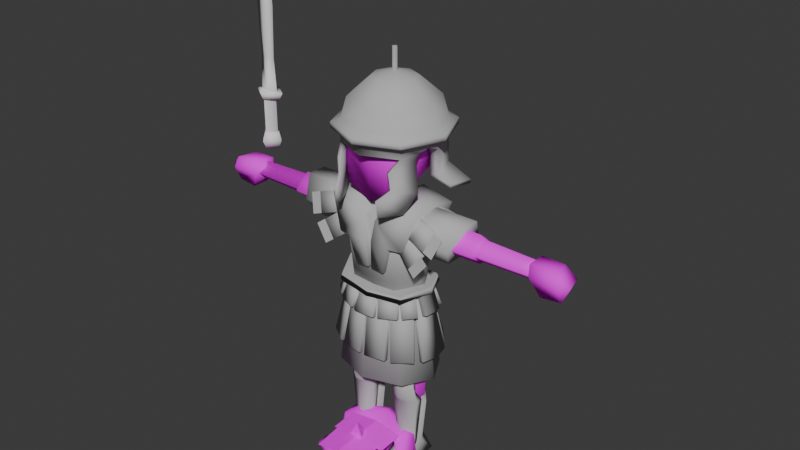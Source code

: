 # Source: aventine_centurion.blend  (saved by Blender 4.1.24; exported with 4.5.12 LTS)
import bpy
from mathutils import Matrix  # noqa: F401  (used for matrix-valued properties, if any)

bpy.ops.wm.read_factory_settings(use_empty=True)
scene = bpy.context.scene
scene.name = 'Scene'

# ---- images (referenced by path relative to the original .blend; pixels are not part of the script)
import os
ASSET_DIR = os.environ.get("B2B_ASSET_DIR", "")  # directory of the original .blend (textures are referenced by path, not embedded)
HERE = os.path.dirname(os.path.abspath(__file__))  # packed textures are extracted next to this script under _unpacked/

def load_image(name, relpath, width, height, colorspace="sRGB"):
    """Load a texture the original file referenced (path relative to the .blend, or extracted next to this script)."""
    p = next((c for c in (os.path.join(HERE, relpath), os.path.join(ASSET_DIR, relpath)) if relpath and os.path.exists(c)), "")
    if p:
        img = bpy.data.images.load(p, check_existing=True)
        img.name = name
    else:  # same state as the original file: an image datablock whose file is absent (Cycles renders it pink)
        img = bpy.data.images.new(name, width, height)
        img.source = "FILE"
        img.filepath = "//" + (relpath or name)
    img.colorspace_settings.name = colorspace
    return img
img_aventine_peasant_png = load_image('aventine_peasant.png', 'aventine_peasant.png', 1024, 1024, 'sRGB')
img_faces_png = load_image('faces.png', 'faces.png', 1024, 1024, 'sRGB')

# ---- materials (node trees are filled in below, after node groups)
mat_peasant_body = bpy.data.materials.new('peasant_body')
mat_peasant_body.use_transparent_shadow = False
mat_peasant_mouth = bpy.data.materials.new('peasant_mouth')
mat_peasant_mouth.surface_render_method = 'BLENDED'
mat_peasant_mouth.blend_method = 'BLEND'
mat_peasant_mouth.use_transparency_overlap = False
mat_peasant_mouth.show_transparent_back = False
mat_peasant_mouth.use_transparent_shadow = False
mat_peasant_hair = bpy.data.materials.new('peasant_hair')
mat_peasant_hair.use_transparent_shadow = False
mat_peasant_eyes = bpy.data.materials.new('peasant_eyes')
mat_peasant_eyes.surface_render_method = 'BLENDED'
mat_peasant_eyes.blend_method = 'BLEND'
mat_peasant_eyes.use_transparency_overlap = False
mat_peasant_eyes.show_transparent_back = False
mat_peasant_eyes.use_transparent_shadow = False
mat_centurion_armor = bpy.data.materials.new('centurion_armor')
mat_centurion_armor.use_transparent_shadow = False

# ---- material node trees
mat_peasant_body.use_nodes = True; mat_peasant_body.node_tree.nodes.clear()
_N = mat_peasant_body.node_tree.nodes; _L = mat_peasant_body.node_tree.links
n0 = _N.new('ShaderNodeBsdfPrincipled'); n0.name = 'Principled BSDF'; n0.location = (10, 300)
n0.inputs[2].default_value = 1.0
n0.inputs[3].default_value = 1.0
n1 = _N.new('ShaderNodeOutputMaterial'); n1.name = 'Material Output'; n1.location = (300, 300)
n2 = _N.new('ShaderNodeTexImage'); n2.name = 'Image Texture'; n2.location = (-280, 280)
n2.image = img_aventine_peasant_png
n2.interpolation = 'Closest'
_L.new(n0.outputs[0], n1.inputs[0])
_L.new(n2.outputs[0], n0.inputs[0])
n1.is_active_output = True
mat_peasant_mouth.use_nodes = True; mat_peasant_mouth.node_tree.nodes.clear()
_N = mat_peasant_mouth.node_tree.nodes; _L = mat_peasant_mouth.node_tree.links
n0 = _N.new('ShaderNodeBsdfPrincipled'); n0.name = 'Principled BSDF'; n0.location = (10, 300)
n0.inputs[2].default_value = 1.0
n0.inputs[3].default_value = 1.0
n1 = _N.new('ShaderNodeOutputMaterial'); n1.name = 'Material Output'; n1.location = (300, 300)
n2 = _N.new('ShaderNodeTexImage'); n2.name = 'Image Texture'; n2.location = (-280, 280)
n2.image = img_faces_png
n2.interpolation = 'Closest'
_L.new(n0.outputs[0], n1.inputs[0])
_L.new(n2.outputs[0], n0.inputs[0])
_L.new(n2.outputs[1], n0.inputs[4])
n1.is_active_output = True
mat_peasant_hair.use_nodes = True; mat_peasant_hair.node_tree.nodes.clear()
_N = mat_peasant_hair.node_tree.nodes; _L = mat_peasant_hair.node_tree.links
n0 = _N.new('ShaderNodeBsdfPrincipled'); n0.name = 'Principled BSDF'; n0.location = (10, 300)
n0.inputs[2].default_value = 1.0
n0.inputs[3].default_value = 1.0
n1 = _N.new('ShaderNodeOutputMaterial'); n1.name = 'Material Output'; n1.location = (300, 300)
n2 = _N.new('ShaderNodeTexImage'); n2.name = 'Image Texture'; n2.location = (-280, 280)
n2.image = img_aventine_peasant_png
n2.interpolation = 'Closest'
_L.new(n0.outputs[0], n1.inputs[0])
_L.new(n2.outputs[0], n0.inputs[0])
n1.is_active_output = True
mat_peasant_eyes.use_nodes = True; mat_peasant_eyes.node_tree.nodes.clear()
_N = mat_peasant_eyes.node_tree.nodes; _L = mat_peasant_eyes.node_tree.links
n0 = _N.new('ShaderNodeBsdfPrincipled'); n0.name = 'Principled BSDF'; n0.location = (10, 300)
n0.inputs[2].default_value = 1.0
n0.inputs[3].default_value = 1.0
n1 = _N.new('ShaderNodeOutputMaterial'); n1.name = 'Material Output'; n1.location = (300, 300)
n2 = _N.new('ShaderNodeTexImage'); n2.name = 'Image Texture'; n2.location = (-280, 280)
n2.image = img_faces_png
n2.interpolation = 'Closest'
_L.new(n0.outputs[0], n1.inputs[0])
_L.new(n2.outputs[0], n0.inputs[0])
_L.new(n2.outputs[1], n0.inputs[4])
n1.is_active_output = True
mat_centurion_armor.use_nodes = True; mat_centurion_armor.node_tree.nodes.clear()
_N = mat_centurion_armor.node_tree.nodes; _L = mat_centurion_armor.node_tree.links
n0 = _N.new('ShaderNodeBsdfPrincipled'); n0.name = 'Principled BSDF'; n0.location = (10, 300)
n0.inputs[2].default_value = 1.0
n0.inputs[3].default_value = 1.0
n1 = _N.new('ShaderNodeOutputMaterial'); n1.name = 'Material Output'; n1.location = (300, 300)
n2 = _N.new('ShaderNodeRGB'); n2.name = 'RGB'; n2.location = (-280, 280)
n2.outputs[0].default_value = (0.5, 0.5, 0.5, 1.0)
_L.new(n0.outputs[0], n1.inputs[0])
_L.new(n2.outputs[0], n0.inputs[0])
n1.is_active_output = True

# ---- world
world_world = bpy.data.worlds.new('World'); scene.world = world_world
world_world.use_nodes = True; world_world.node_tree.nodes.clear()
_N = world_world.node_tree.nodes; _L = world_world.node_tree.links
n0 = _N.new('ShaderNodeOutputWorld'); n0.name = 'World Output'; n0.location = (300, 300)
n1 = _N.new('ShaderNodeBackground'); n1.name = 'Background'; n1.location = (10, 300)
n1.inputs[0].default_value = (0.05088, 0.05088, 0.05088, 1.0)
_L.new(n1.outputs[0], n0.inputs[0])
n0.is_active_output = True
world_world.color = (0.05088, 0.05088, 0.05088)
world_world.use_sun_shadow = False
world_world.sun_shadow_jitter_overblur = 0.0

# ---- meshes
me_cube_001 = bpy.data.meshes.new('Cube.001')
me_cube_001.from_pydata([(2.876e-09, -0.1608, 0.001469), (2.95e-09, -0.1021, 0.04241), (-0.02862, -0.101, -0.004348), (0.02862, -0.101, -0.004348)], [], [(0, 1, 2), (3, 1, 0), (0, 2, 3)])
_uv = me_cube_001.uv_layers.new(name='UVMap')
_uv.uv.foreach_set('vector', [0.2764, 0.8274, 0.2764, 0.7916, 0.3006, 0.8045, 0.3169, 0.7945, 0.3429, 0.8032, 0.3169, 0.8278, 0.3697, 0.7974, 0.384, 0.8274, 0.3554, 0.8274])
me_cube_001.materials.append(mat_peasant_body)
me_cube_001.update()
me_plane = bpy.data.meshes.new('Plane')
me_plane.from_pydata([(-0.07724, -0.09433, -0.08479), (0.07724, -0.09433, -0.08479), (-0.07724, -0.1072, 0.007523), (0.07724, -0.1072, 0.007523), (-1.39e-10, -0.1068, -0.08479), (-1.08e-10, -0.1197, 0.007523)], [], [(4, 1, 3, 5), (0, 4, 5, 2)])
_uv = me_plane.uv_layers.new(name='UVMap')
_uv.uv.foreach_set('vector', [0.3764, 0.7509, 0.4246, 0.7498, 0.4246, 0.8073, 0.3764, 0.8084, 0.3282, 0.7498, 0.3764, 0.7509, 0.3764, 0.8084, 0.3282, 0.8073])
me_plane.materials.append(mat_peasant_mouth)
me_plane.update()
me_cylinder_001 = bpy.data.meshes.new('Cylinder.001')
me_cylinder_001.from_pydata([(0.07874, 0.07245, -0.2097), (0.07892, 0.03848, -0.5946), (0.02179, 0.006689, -0.2097), (0.04861, 0.003483, -0.5946), (0.07874, 0.05807, -0.4285), (0.07874, -0.05907, -0.2097), (0.07892, -0.03151, -0.5946), (0.1357, 0.006689, -0.2097), (0.1092, 0.003483, -0.5946), (0.1148, -0.09114, -0.642), (0.0495, -0.1043, -0.642), (0.1129, 0.0468, -0.642), (0.04606, 0.0468, -0.642), (0.07874, 0.05973, -0.405), (0.03281, 0.006689, -0.4144), (0.07874, -0.04635, -0.4144), (0.1247, 0.006689, -0.4144), (0.07892, 0.04391, -0.4409), (0.04324, 0.003916, -0.4278), (0.07892, -0.03728, -0.4278), (0.1146, 0.003916, -0.4278), (0.07796, 0.007687, -0.185)], [], [(13, 4, 14), (18, 3, 6, 19), (19, 6, 8, 20), (17, 20, 8, 1), (16, 4, 13), (7, 21, 5), (9, 6, 10), (6, 3, 10), (9, 8, 6), (11, 12, 1), (11, 1, 8), (1, 12, 3), (11, 8, 9), (3, 12, 10), (10, 12, 11, 9), (7, 16, 13, 0), (5, 15, 16, 7), (2, 14, 15, 5), (18, 17, 1, 3), (0, 13, 14, 2), (14, 4, 17, 18), (4, 16, 20, 17), (15, 19, 20, 16), (14, 18, 19, 15), (5, 21, 2), (2, 21, 0), (0, 21, 7)])
me_cylinder_001.polygons.foreach_set('use_smooth', [True] * 27)
_uv = me_cylinder_001.uv_layers.new(name='UVMap')
_uv.uv.foreach_set('vector', [0.1099, 0.1684, 0.1201, 0.1715, 0.1116, 0.1987, 0.1624, 0.1739, 0.2458, 0.1741, 0.2463, 0.1972, 0.163, 0.2011, 0.163, 0.2011, 0.2463, 0.1972, 0.248, 0.2203, 0.165, 0.2283, 0.1695, 0.1473, 0.165, 0.1201, 0.248, 0.1279, 0.2463, 0.1509, 0.1309, 0.1402, 0.1201, 0.1715, 0.1099, 0.1684, 0.1657, 0.3337, 0.142, 0.3132, 0.1657, 0.287, 0.08968, 0.3203, 0.07323, 0.3591, 0.05664, 0.3163, 0.07323, 0.3591, 0.05664, 0.3752, 0.05664, 0.3163, 0.08968, 0.3203, 0.09149, 0.3733, 0.07323, 0.3591, 0.2948, 0.3517, 0.2947, 0.3851, 0.2707, 0.3686, 0.2948, 0.3517, 0.2707, 0.3686, 0.263, 0.3468, 0.2707, 0.3686, 0.2947, 0.3851, 0.263, 0.3904, 0.274, 0.1482, 0.2978, 0.1698, 0.274, 0.2171, 0.276, 0.2997, 0.2523, 0.3213, 0.2523, 0.2458, 0.2257, 0.2483, 0.2257, 0.3239, 0.1923, 0.3231, 0.1929, 0.2542, 0.027, 0.1087, 0.1309, 0.1402, 0.1099, 0.1684, 0.01649, 0.1541, 0.01832, 0.2501, 0.1157, 0.2303, 0.1336, 0.2594, 0.03263, 0.2979, 0.01311, 0.2005, 0.1116, 0.1987, 0.1157, 0.2303, 0.01832, 0.2501, 0.1624, 0.1739, 0.1695, 0.1473, 0.2463, 0.1509, 0.2458, 0.1741, 0.01649, 0.1541, 0.1099, 0.1684, 0.1116, 0.1987, 0.01311, 0.2005, 0.1116, 0.1987, 0.1201, 0.1715, 0.1273, 0.1739, 0.1201, 0.2, 0.1201, 0.1715, 0.1309, 0.1402, 0.138, 0.1475, 0.1273, 0.1739, 0.1157, 0.2303, 0.1226, 0.2279, 0.138, 0.2509, 0.1336, 0.2594, 0.1116, 0.1987, 0.1201, 0.2, 0.1226, 0.2279, 0.1157, 0.2303, 0.1657, 0.287, 0.142, 0.3132, 0.1194, 0.2926, 0.1194, 0.2926, 0.142, 0.3132, 0.1194, 0.3391, 0.1194, 0.3391, 0.142, 0.3132, 0.1657, 0.3337])
me_cylinder_001.materials.append(mat_peasant_body)
me_cylinder_001.update()
me_sphere = bpy.data.meshes.new('Sphere')
me_sphere.from_pydata([(5.089e-10, 0.09121, 0.006359), (0.1036, 0.05954, 0.1221), (0.09663, 0.05296, 0.006359), (0.1096, -0.09517, 0.1221), (0.08589, -0.08929, -0.06141), (-2.169e-08, -0.117, 0.1221), (-2.169e-08, -0.1011, -0.08372), (-2.169e-08, 0.02059, -0.06187), (3.799e-10, -0.07914, 0.1554), (-0.1096, -0.09517, 0.1221), (-0.08589, -0.08929, -0.06141), (-0.1036, 0.05954, 0.1221), (-0.09663, 0.05296, 0.006359), (3.9e-08, 0.1086, 0.1275), (3.9e-08, 0.02256, 0.1535)], [], [(4, 7, 2), (0, 13, 1, 2), (1, 14, 8, 3), (10, 7, 6), (2, 1, 3, 4), (8, 14, 11, 9), (7, 12, 0), (4, 3, 5, 6), (3, 8, 5), (0, 2, 7), (6, 5, 9, 10), (5, 8, 9), (6, 7, 4), (10, 9, 11, 12), (13, 11, 14), (12, 7, 10), (12, 11, 13, 0), (1, 13, 14)])
me_sphere.polygons.foreach_set('use_smooth', [True] * 18)
_uv = me_sphere.uv_layers.new(name='UVMap')
_uv.uv.foreach_set('vector', [0.3362, 0.9578, 0.2934, 0.9045, 0.347, 0.8772, 0.05968, 0.8599, 0.1209, 0.8599, 0.1147, 0.9169, 0.05687, 0.9117, 0.246, 0.8196, 0.1906, 0.7998, 0.1889, 0.7518, 0.246, 0.7384, 0.244, 0.9517, 0.2934, 0.9045, 0.2894, 0.9647, 0.05687, 0.9117, 0.1147, 0.9169, 0.1036, 0.9934, 0.01258, 0.977, 0.1889, 0.7518, 0.1906, 0.7998, 0.1368, 0.8236, 0.1309, 0.7426, 0.2934, 0.9045, 0.244, 0.8703, 0.2966, 0.8567, 0.2227, 0.9573, 0.1309, 0.9684, 0.1309, 0.9125, 0.234, 0.9141, 0.246, 0.7384, 0.1889, 0.7518, 0.1879, 0.7263, 0.2966, 0.8567, 0.347, 0.8772, 0.2934, 0.9045, 0.234, 0.9141, 0.1309, 0.9125, 0.1325, 0.8567, 0.224, 0.8705, 0.1879, 0.7263, 0.1889, 0.7518, 0.1309, 0.7426, 0.2894, 0.9647, 0.2934, 0.9045, 0.3362, 0.9578, 0.01258, 0.7427, 0.1036, 0.7263, 0.1147, 0.8028, 0.05688, 0.808, 0.1923, 0.8467, 0.1368, 0.8236, 0.1906, 0.7998, 0.244, 0.8703, 0.2934, 0.9045, 0.244, 0.9517, 0.05688, 0.808, 0.1147, 0.8028, 0.1209, 0.8599, 0.05968, 0.8599, 0.246, 0.8196, 0.1923, 0.8467, 0.1906, 0.7998])
me_sphere.materials.append(mat_peasant_body)
me_sphere.update()
me_sphere_001 = bpy.data.meshes.new('Sphere.001')
me_sphere_001.from_pydata([(8.718e-11, 0.1044, -0.02165), (0.1209, 0.0695, 0.1425), (0.1128, 0.07332, -0.01365), (0.116, -0.102, 0.1228), (-4.205e-11, -0.09326, 0.09621), (-4.41e-11, -0.1264, 0.1581), (3.513e-11, 0.05905, -0.04265), (7.899e-12, -0.07818, 0.1733), (0.1129, -0.1047, 0.07142), (0.08229, -0.1178, 0.1223), (0.09061, -0.009572, 0.05631), (-6.283e-11, -0.1332, 0.1314), (1.788e-10, 0.1257, 0.1327), (1.562e-10, 0.07959, 0.1762), (0.1241, -0.005596, 0.05684), (0.1078, -0.007083, 0.01438), (0.06018, -0.09326, 0.09147), (0.09061, -0.0799, 0.0651), (0.09061, -0.008896, 0.01033), (0.0834, 0.04178, -0.02029), (0.06379, 0.01684, -0.02224), (1.901e-11, 0.0377, -0.03458)], [], [(0, 12, 1, 2), (1, 13, 7, 3), (16, 9, 11, 4), (3, 7, 5), (19, 2, 15), (11, 9, 5), (1, 12, 13), (8, 9, 16, 17), (8, 14, 3), (10, 14, 8, 17), (18, 15, 14, 10), (19, 6, 0, 2), (5, 9, 3), (9, 8, 3), (3, 14, 1), (2, 1, 14, 15), (19, 15, 18, 20), (21, 6, 19, 20)])
me_sphere_001.polygons.foreach_set('use_smooth', [True] * 18)
_uv = me_sphere_001.uv_layers.new(name='UVMap')
_uv.uv.foreach_set('vector', [0.6898, 0.6757, 0.6898, 0.7534, 0.6231, 0.7551, 0.6313, 0.6775, 0.5902, 0.7738, 0.5277, 0.7794, 0.5273, 0.7007, 0.5902, 0.6877, 0.4636, 0.8167, 0.4712, 0.8378, 0.4294, 0.8394, 0.4337, 0.8133, 0.5902, 0.6877, 0.5273, 0.7007, 0.5297, 0.6756, 0.4716, 0.7165, 0.4898, 0.7046, 0.4834, 0.7467, 0.745, 0.6809, 0.7315, 0.7207, 0.7322, 0.6757, 0.5902, 0.7738, 0.5344, 0.8103, 0.5277, 0.7794, 0.4922, 0.816, 0.4712, 0.8378, 0.4636, 0.8167, 0.4804, 0.8039, 0.6092, 0.8139, 0.618, 0.8634, 0.5836, 0.8162, 0.4786, 0.7687, 0.4952, 0.766, 0.4922, 0.816, 0.4804, 0.8039, 0.4745, 0.7462, 0.4834, 0.7467, 0.4952, 0.766, 0.4786, 0.7687, 0.4716, 0.7165, 0.4309, 0.6994, 0.4388, 0.6759, 0.4898, 0.7046, 0.7322, 0.6757, 0.7315, 0.7207, 0.7219, 0.7366, 0.7315, 0.7207, 0.745, 0.7479, 0.7219, 0.7366, 0.5836, 0.8162, 0.618, 0.8634, 0.5764, 0.902, 0.6544, 0.902, 0.5764, 0.902, 0.618, 0.8634, 0.6407, 0.8618, 0.4716, 0.7165, 0.4834, 0.7467, 0.4745, 0.7462, 0.4594, 0.7268, 0.4294, 0.7107, 0.4309, 0.6994, 0.4716, 0.7165, 0.4594, 0.7268])
me_sphere_001.materials.append(mat_peasant_hair)
me_sphere_001.update()
me_plane_001 = bpy.data.meshes.new('Plane.001')
me_plane_001.from_pydata([(-0.09171, -0.1012, 0.001372), (0.09171, -0.1012, 0.001372), (-0.09171, -0.1072, 0.08588), (0.09171, -0.1072, 0.08588), (-1.052e-10, -0.1136, 0.001372), (-7.149e-11, -0.1197, 0.08588)], [], [(4, 1, 3, 5), (0, 4, 5, 2)])
_uv = me_plane_001.uv_layers.new(name='UVMap')
_uv.uv.foreach_set('vector', [0.4999, 0.9452, 0.5541, 0.9447, 0.5541, 0.9943, 0.4999, 0.9948, 0.4458, 0.9447, 0.4999, 0.9452, 0.4999, 0.9948, 0.4458, 0.9943])
me_plane_001.materials.append(mat_peasant_eyes)
me_plane_001.update()
me_cube_005 = bpy.data.meshes.new('Cube.005')
me_cube_005.from_pydata([(0.08914, -0.05208, -0.005733), (0.09651, -0.04389, 0.06527), (0.08723, 0.002914, 0.01721), (0.09423, -0.0002645, 0.06293), (0.1051, -0.05152, -0.01086), (0.1258, -0.04374, 0.06393), (0.115, 0.003167, 0.01489), (0.1278, -0.0001174, 0.06159), (0.08531, -0.02909, -0.009276), (0.1035, -0.02853, -0.01441)], [], [(2, 6, 9, 8), (2, 3, 7, 6), (6, 7, 5, 4), (4, 5, 1, 0), (4, 0, 8, 9), (7, 3, 1, 5), (6, 4, 9)])
_uv = me_cube_005.uv_layers.new(name='UVMap')
_uv.uv.foreach_set('vector', [0.157, 0.9179, 0.1432, 0.9194, 0.1454, 0.8972, 0.1548, 0.8972, 0.157, 0.9179, 0.158, 0.9411, 0.1414, 0.9436, 0.1432, 0.9194, 0.1883, 0.9158, 0.1817, 0.9392, 0.1602, 0.9355, 0.1602, 0.8984, 0.1387, 0.913, 0.1393, 0.9501, 0.125, 0.9469, 0.1303, 0.9132, 0.1387, 0.913, 0.1303, 0.9132, 0.1298, 0.8974, 0.1393, 0.8972, 0.177, 0.9632, 0.1602, 0.9632, 0.1612, 0.9413, 0.1758, 0.9414, 0.1883, 0.9158, 0.1602, 0.8984, 0.1759, 0.8972])
me_cube_005.materials.append(mat_peasant_body)
me_cube_005.update()
me_cube_002 = bpy.data.meshes.new('Cube.002')
me_cube_002.from_pydata([(0.07959, -0.07273, -0.2018), (0.07959, -0.06674, 0.1548), (0.07959, 0.09042, -0.1882), (0.07959, 0.08675, 0.1762), (0.0, 0.08675, 0.1762), (0.0, 0.06975, -0.05446), (0.1422, 0.009282, -0.2163), (0.1688, 0.0, 0.1649), (0.0, -0.008208, 0.1972), (0.0, 0.03934, -0.2702), (0.0, -0.03934, -0.2702), (0.0, 0.09042, -0.1882), (0.0, -0.06674, 0.1548), (0.06047, 0.06975, -0.05446), (0.06047, -0.05901, -0.05446), (0.1073, 0.0, -0.05446), (0.1242, 0.0, 0.07158), (0.0, -0.05901, -0.05446), (0.0, -0.07273, -0.2018), (0.1601, 0.0, 0.08542)], [], [(15, 16, 1, 14), (7, 8, 1), (2, 6, 9), (4, 8, 3), (3, 8, 7), (4, 3, 13, 5), (10, 0, 18), (9, 6, 10), (13, 3, 16, 15), (16, 3, 19), (13, 2, 11, 5), (11, 2, 9), (2, 13, 15, 6), (10, 6, 0), (6, 15, 14, 0), (17, 18, 0, 14), (12, 17, 14, 1), (1, 8, 12), (1, 16, 19), (19, 3, 7), (19, 7, 1)])
me_cube_002.polygons.foreach_set('use_smooth', [True] * 21)
_uv = me_cube_002.uv_layers.new(name='UVMap')
_uv.uv.foreach_set('vector', [0.5354, 0.4526, 0.544, 0.518, 0.5061, 0.5628, 0.4953, 0.454, 0.6082, 0.4267, 0.6145, 0.341, 0.6454, 0.385, 0.3812, 0.5257, 0.4268, 0.5469, 0.3545, 0.5782, 0.566, 0.341, 0.6145, 0.341, 0.566, 0.3807, 0.566, 0.3807, 0.6145, 0.341, 0.6082, 0.4267, 0.3447, 0.3423, 0.3843, 0.341, 0.3786, 0.4615, 0.3475, 0.4611, 0.4685, 0.341, 0.4977, 0.3843, 0.4609, 0.3811, 0.6045, 0.4531, 0.6045, 0.5305, 0.566, 0.4607, 0.3786, 0.4615, 0.3843, 0.341, 0.4301, 0.3964, 0.4236, 0.4615, 0.6119, 0.5574, 0.6119, 0.6288, 0.5927, 0.5568, 0.3786, 0.4615, 0.3812, 0.5257, 0.3447, 0.5285, 0.3475, 0.4611, 0.3447, 0.5285, 0.3812, 0.5257, 0.3545, 0.5782, 0.3812, 0.5257, 0.3786, 0.4615, 0.4236, 0.4615, 0.4268, 0.5469, 0.4685, 0.341, 0.544, 0.3674, 0.4977, 0.3843, 0.544, 0.3674, 0.5354, 0.4526, 0.4953, 0.454, 0.4977, 0.3843, 0.4643, 0.4551, 0.4609, 0.3811, 0.4977, 0.3843, 0.4953, 0.454, 0.4658, 0.5631, 0.4643, 0.4551, 0.4953, 0.454, 0.5061, 0.5628, 0.6454, 0.385, 0.6145, 0.341, 0.6504, 0.3455, 0.4565, 0.5895, 0.5047, 0.6213, 0.4958, 0.6383, 0.5927, 0.5568, 0.6119, 0.6288, 0.566, 0.5865, 0.4958, 0.6383, 0.4565, 0.6454, 0.4565, 0.5895])
me_cube_002.materials.append(mat_peasant_body)
me_cube_002.update()
me_sphere_002 = bpy.data.meshes.new('Sphere.002')
me_sphere_002.from_pydata([(0.08336, -0.03538, -0.0308), (0.07297, -0.08785, -0.01103), (0.08892, -0.0887, -0.06989), (0.07928, -0.07367, -0.03462), (-1.479e-10, -0.1053, -0.1069), (0.0966, -0.06612, 0.0125), (-9.426e-11, -0.09945, -0.003521), (0.04884, -0.03905, -0.07015), (-1.057e-10, -0.1117, -0.003521), (-1.127e-10, -0.07151, -0.09904), (0.09252, -0.08959, -0.04207), (0.09821, -0.03538, -0.03652), (0.07297, -0.1001, -0.01103), (0.105, -0.06612, 0.0125), (0.04274, -0.03905, -0.05953), (-6.739e-11, -0.03346, -0.07779), (-5.942e-11, -0.03346, -0.06068), (0.108, -0.04752, 0.0146), (0.09961, -0.04752, 0.0146), (0.111, -0.07353, 0.07723), (0.1026, -0.07353, 0.07723), (0.114, -0.03526, 0.0763), (0.1056, -0.03526, 0.0763)], [], [(2, 7, 11), (2, 11, 13, 10), (4, 12, 8), (10, 12, 4, 2), (4, 9, 7, 2), (0, 11, 7, 14), (12, 10, 3, 1), (5, 3, 10, 13), (0, 5, 18), (12, 1, 6, 8), (14, 7, 15, 16), (9, 15, 7), (18, 17, 11, 0), (18, 5, 20, 22), (20, 19, 21, 22), (13, 11, 17), (5, 13, 19, 20), (17, 18, 22, 21), (13, 17, 21, 19)])
me_sphere_002.polygons.foreach_set('use_smooth', [True] * 19)
_uv = me_sphere_002.uv_layers.new(name='UVMap')
_uv.uv.foreach_set('vector', [0.4385, 0.9202, 0.4641, 0.9012, 0.4685, 0.9308, 0.6878, 0.8684, 0.7144, 0.8858, 0.6989, 0.9104, 0.6872, 0.8824, 0.7048, 0.7868, 0.6679, 0.8344, 0.7048, 0.8385, 0.6574, 0.8185, 0.6679, 0.8344, 0.7048, 0.7868, 0.6593, 0.8046, 0.4297, 0.8722, 0.447, 0.8735, 0.4641, 0.9012, 0.4385, 0.9202, 0.5107, 0.8864, 0.503, 0.8884, 0.5135, 0.8604, 0.519, 0.863, 0.5889, 0.9534, 0.589, 0.9343, 0.5992, 0.9383, 0.5948, 0.9517, 0.6377, 0.9651, 0.632, 0.9404, 0.6418, 0.9353, 0.6418, 0.9656, 0.5107, 0.8864, 0.5266, 0.9087, 0.5173, 0.9104, 0.5889, 0.9534, 0.5948, 0.9517, 0.5992, 0.9885, 0.5933, 0.9902, 0.519, 0.863, 0.5135, 0.8604, 0.5313, 0.8431, 0.5362, 0.85, 0.447, 0.8735, 0.4685, 0.8768, 0.4641, 0.9012, 0.5173, 0.9104, 0.5139, 0.9127, 0.503, 0.8884, 0.5107, 0.8864, 0.5173, 0.9104, 0.5266, 0.9087, 0.5321, 0.9409, 0.5129, 0.9416, 0.5321, 0.9409, 0.5319, 0.9451, 0.5128, 0.9458, 0.5129, 0.9416, 0.6989, 0.9104, 0.7144, 0.8858, 0.7083, 0.9118, 0.5266, 0.9087, 0.5308, 0.9084, 0.5362, 0.9406, 0.5321, 0.9409, 0.5131, 0.9102, 0.5173, 0.9104, 0.5129, 0.9416, 0.5088, 0.9415, 0.6989, 0.9104, 0.7083, 0.9118, 0.7139, 0.9428, 0.6947, 0.9428])
_ca = me_sphere_002.color_attributes.new('Attribute', 'BYTE_COLOR', 'CORNER')
_ca.data.foreach_set('color', [1.0, 1.0, 1.0, 1.0, 1.0, 1.0, 1.0, 1.0, 1.0, 1.0, 1.0, 1.0, 1.0, 1.0, 1.0, 1.0, 1.0, 1.0, 1.0, 1.0, 1.0, 1.0, 1.0, 1.0, 1.0, 1.0, 1.0, 1.0, 1.0, 1.0, 1.0, 1.0, 1.0, 1.0, 1.0, 1.0, 1.0, 1.0, 1.0, 1.0, 1.0, 1.0, 1.0, 1.0, 1.0, 1.0, 1.0, 1.0, 1.0, 1.0, 1.0, 1.0, 1.0, 1.0, 1.0, 1.0, 1.0, 1.0, 1.0, 1.0, 1.0, 1.0, 1.0, 1.0, 1.0, 1.0, 1.0, 1.0, 1.0, 1.0, 1.0, 1.0, 1.0, 1.0, 1.0, 1.0, 1.0, 1.0, 1.0, 1.0, 1.0, 1.0, 1.0, 1.0, 1.0, 1.0, 1.0, 1.0, 1.0, 1.0, 1.0, 1.0, 1.0, 1.0, 1.0, 1.0, 1.0, 1.0, 1.0, 1.0, 1.0, 1.0, 1.0, 1.0, 1.0, 1.0, 1.0, 1.0, 1.0, 1.0, 1.0, 1.0, 1.0, 1.0, 1.0, 1.0, 1.0, 1.0, 1.0, 1.0, 1.0, 1.0, 1.0, 1.0, 1.0, 1.0, 1.0, 1.0, 1.0, 1.0, 1.0, 1.0, 1.0, 1.0, 1.0, 1.0, 1.0, 1.0, 1.0, 1.0, 1.0, 1.0, 1.0, 1.0, 1.0, 1.0, 1.0, 1.0, 1.0, 1.0, 1.0, 1.0, 1.0, 1.0, 1.0, 1.0, 1.0, 1.0, 1.0, 1.0, 1.0, 1.0, 1.0, 1.0, 1.0, 1.0, 1.0, 1.0, 1.0, 1.0, 1.0, 1.0, 1.0, 1.0, 1.0, 1.0, 1.0, 1.0, 1.0, 1.0, 1.0, 1.0, 1.0, 1.0, 1.0, 1.0, 1.0, 1.0, 1.0, 1.0, 1.0, 1.0, 1.0, 1.0, 1.0, 1.0, 1.0, 1.0, 1.0, 1.0, 1.0, 1.0, 1.0, 1.0, 1.0, 1.0, 1.0, 1.0, 1.0, 1.0, 1.0, 1.0, 1.0, 1.0, 1.0, 1.0, 1.0, 1.0, 1.0, 1.0, 1.0, 1.0, 1.0, 1.0, 1.0, 1.0, 1.0, 1.0, 1.0, 1.0, 1.0, 1.0, 1.0, 1.0, 1.0, 1.0, 1.0, 1.0, 1.0, 1.0, 1.0, 1.0, 1.0, 1.0, 1.0, 1.0, 1.0, 1.0, 1.0, 1.0, 1.0, 1.0, 1.0, 1.0, 1.0, 1.0, 1.0, 1.0, 1.0, 1.0, 1.0, 1.0, 1.0, 1.0, 1.0, 1.0, 1.0, 1.0, 1.0, 1.0, 1.0, 1.0, 1.0, 1.0, 1.0, 1.0, 1.0, 1.0, 1.0, 1.0, 1.0, 1.0, 1.0, 1.0])
me_sphere_002.materials.append(mat_peasant_body)
me_sphere_002.update()
me_cube_007 = bpy.data.meshes.new('Cube.007')
me_cube_007.from_pydata([(0.1202, 0.05663, 0.1292), (0.4986, 0.03394, 0.1292), (0.1202, -7.292e-09, 0.08018), (0.4986, -1.807e-05, 0.09981), (0.3094, -0.0496, 0.1292), (0.3094, -2.917e-08, 0.08627), (0.1202, -0.05663, 0.1292), (0.4986, -0.03398, 0.1292), (0.1202, -7.292e-09, 0.1783), (0.4986, -1.808e-05, 0.1586), (0.3094, -2.917e-08, 0.1722), (0.299, 0.0496, 0.1292), (0.3194, 0.04884, 0.1292), (0.4548, 3.62e-06, 0.1283), (0.5143, -0.02632, 0.07428), (0.4815, -0.02525, 0.1613), (0.4815, 0.02526, 0.1613), (0.5143, 0.02633, 0.07428), (0.5744, -0.02342, 0.07961), (0.5668, -0.03454, 0.1597), (0.5499, 0.02554, 0.1597), (0.5622, 0.02002, 0.07961), (0.5822, 0.0332, 0.1273), (0.5984, -0.02408, 0.1273), (0.4553, -0.0005549, 0.1283), (0.4551, 0.0002859, 0.1283), (0.455, -0.0002399, 0.1283), (0.5717, -0.04774, 0.1273), (0.5471, 0.03938, 0.1273), (0.4554, 0.0006161, 0.1283), (0.4872, -0.04199, 0.1283), (0.488, 0.04241, 0.1283), (0.3294, 0.03867, 0.1292), (0.32, -1.808e-05, 0.1632), (0.32, -0.03927, 0.1292), (0.32, -1.808e-05, 0.09523), (0.5103, -1.808e-05, 0.1292), (0.09856, -0.0001189, 0.1292)], [], [(11, 12, 5), (6, 4, 10, 8), (35, 3, 7, 34), (34, 7, 9, 33), (9, 36, 1), (8, 10, 11, 0), (10, 12, 11), (9, 7, 36), (2, 5, 4, 6), (0, 11, 5, 2), (32, 33, 9, 1), (35, 32, 1, 3), (13, 26, 30, 15, 24), (14, 26, 25, 17), (13, 29, 31, 17, 25), (13, 24, 29), (18, 27, 30, 14), (22, 28, 20), (15, 19, 20, 16), (29, 24, 15, 16), (17, 21, 18, 14), (19, 27, 23), (20, 19, 23, 22), (23, 18, 21, 22), (21, 28, 22), (16, 20, 28, 31), (30, 26, 14), (30, 27, 19, 15), (23, 27, 18), (25, 26, 13), (31, 29, 16), (31, 28, 21, 17), (5, 12, 32, 35), (12, 10, 33, 32), (4, 34, 33, 10), (5, 35, 34, 4), (3, 36, 7), (1, 36, 3), (8, 37, 6), (0, 37, 8), (2, 37, 0), (6, 37, 2)])
me_cube_007.polygons.foreach_set('use_smooth', [True] * 42)
_uv = me_cube_007.uv_layers.new(name='UVMap')
_uv.uv.foreach_set('vector', [0.05883, 0.4972, 0.04956, 0.4972, 0.04996, 0.4703, 0.1339, 0.5769, 0.03491, 0.5556, 0.04996, 0.5242, 0.1412, 0.5375, 0.1704, 0.4951, 0.2595, 0.4917, 0.2607, 0.5141, 0.1718, 0.521, 0.1718, 0.4176, 0.2607, 0.4245, 0.2595, 0.4469, 0.1704, 0.4435, 0.2874, 0.4414, 0.2992, 0.431, 0.311, 0.4443, 0.1412, 0.5375, 0.04996, 0.5242, 0.05883, 0.4972, 0.1437, 0.4972, 0.04996, 0.5242, 0.04956, 0.4972, 0.05883, 0.4972, 0.2874, 0.4414, 0.2874, 0.4176, 0.2992, 0.431, 0.1412, 0.457, 0.04996, 0.4703, 0.03491, 0.4388, 0.1339, 0.4176, 0.1437, 0.4972, 0.05883, 0.4972, 0.04996, 0.4703, 0.1412, 0.457, 0.1745, 0.4693, 0.1704, 0.4435, 0.2595, 0.4469, 0.259, 0.4693, 0.1704, 0.4951, 0.1745, 0.4693, 0.259, 0.4693, 0.2595, 0.4917, 0.1949, 0.5828, 0.195, 0.5828, 0.2185, 0.5851, 0.2044, 0.6014, 0.1951, 0.5829, 0.208, 0.5476, 0.195, 0.5828, 0.1948, 0.5828, 0.1744, 0.5476, 0.1949, 0.5828, 0.1946, 0.5828, 0.1704, 0.5808, 0.1744, 0.5476, 0.1948, 0.5828, 0.1949, 0.5828, 0.1951, 0.5829, 0.1946, 0.5828, 0.2203, 0.666, 0.1945, 0.6618, 0.1893, 0.6285, 0.2203, 0.6391, 0.05606, 0.6035, 0.05426, 0.6209, 0.03713, 0.6179, 0.1349, 0.6035, 0.1379, 0.6403, 0.1067, 0.6403, 0.1097, 0.6035, 0.1946, 0.5828, 0.1951, 0.5829, 0.2044, 0.6014, 0.1791, 0.5981, 0.2749, 0.6281, 0.273, 0.6537, 0.2505, 0.6537, 0.2486, 0.6281, 0.1774, 0.6648, 0.1945, 0.6618, 0.1963, 0.6792, 0.1067, 0.6403, 0.1379, 0.6403, 0.1371, 0.6635, 0.1074, 0.6635, 0.2469, 0.6801, 0.2505, 0.6537, 0.273, 0.6537, 0.2766, 0.6801, 0.08005, 0.6167, 0.05426, 0.6209, 0.05606, 0.6035, 0.03001, 0.6545, 0.03713, 0.6179, 0.05426, 0.6209, 0.04909, 0.6538, 0.2185, 0.5851, 0.195, 0.5828, 0.208, 0.5476, 0.1893, 0.6285, 0.1945, 0.6618, 0.1774, 0.6648, 0.1704, 0.6281, 0.1963, 0.6792, 0.1945, 0.6618, 0.2203, 0.666, 0.1948, 0.5828, 0.195, 0.5828, 0.1949, 0.5828, 0.1704, 0.5808, 0.1946, 0.5828, 0.1791, 0.5981, 0.04909, 0.6538, 0.05426, 0.6209, 0.08005, 0.6167, 0.08005, 0.6436, 0.04996, 0.4703, 0.04956, 0.4972, 0.04403, 0.4972, 0.04359, 0.4722, 0.04956, 0.4972, 0.04996, 0.5242, 0.04359, 0.5222, 0.04403, 0.4972, 0.03491, 0.5556, 0.03001, 0.5479, 0.04359, 0.5222, 0.04996, 0.5242, 0.04996, 0.4703, 0.04359, 0.4722, 0.03001, 0.4466, 0.03491, 0.4388, 0.311, 0.4205, 0.2992, 0.431, 0.2874, 0.4176, 0.311, 0.4443, 0.2992, 0.431, 0.311, 0.4205, 0.2452, 0.5524, 0.2651, 0.5701, 0.2452, 0.5925, 0.2851, 0.5476, 0.2651, 0.5701, 0.2452, 0.5524, 0.2851, 0.5878, 0.2651, 0.5701, 0.2851, 0.5476, 0.2452, 0.5925, 0.2651, 0.5701, 0.2851, 0.5878])
me_cube_007.materials.append(mat_peasant_body)
me_cube_007.update()
me_cylinder = bpy.data.meshes.new('Cylinder')
me_cylinder.from_pydata([(0.0, 0.8926, 0.7422), (0.0, -0.4498, 1.125), (0.3179, -0.3182, 1.125), (0.6314, 0.6311, 0.7422), (0.893, -0.000311, 0.7422), (0.4495, -0.000311, 1.125), (0.3179, 0.3176, 1.125), (0.6314, -0.6317, 0.7422), (0.0, 1.017, 0.1067), (0.0, -0.8933, 0.7422), (0.0, 0.4492, 1.125), (0.0, 1.017, -0.6137), (0.7192, 0.7189, -0.6137), (0.7192, -0.7195, -0.1226), (0.0, -1.017, -0.1226), (0.7192, 0.7189, 0.1067), (1.017, -0.000311, 0.1067), (0.7192, -0.7195, 0.1067), (0.0, -1.017, 0.1067), (0.0, 1.017, 0.3029), (1.017, -0.000311, 0.3029), (0.7192, 0.7189, 0.3029), (0.7192, -0.7195, 0.3029), (0.0, -1.017, 0.3029), (1.198, -0.000311, 0.262), (1.198, -0.000311, 0.1476), (0.847, 0.8467, 0.262), (0.847, 0.8467, 0.1476), (0.847, -0.8473, 0.262), (0.847, -0.8473, 0.1476), (0.0, -1.198, 0.262), (0.0, -1.198, 0.1476), (0.0, 1.198, 0.1476), (0.0, 1.198, 0.262), (0.0, -0.06439, 1.186), (0.0, -0.06439, 1.669), (0.06408, -0.000311, 1.186), (0.06408, -0.000311, 1.669), (0.0, 0.06376, 1.186), (0.0, 0.06376, 1.669), (0.0, 0.0009077, 1.24), (0.8489, -0.4051, -0.1945), (0.9498, -0.1627, 0.0009828), (0.8679, -0.3605, -0.07824), (1.011, -0.000311, -0.06406), (0.9593, 0.117, -0.2695), (0.9471, 0.117, -0.6137), (0.7641, -0.3757, -0.1989), (0.0, 1.495, -1.187), (1.039, 1.009, -1.006), (1.136, 0.2491, -0.8138), (0.0, 1.495, -1.267), (1.039, 1.009, -1.087), (1.136, 0.2491, -0.8945), (0.7381, 0.117, -0.696), (0.7477, -0.1627, 0.0009828), (0.7384, -0.3605, -0.07824), (0.8089, -0.000311, -0.06406), (0.7572, 0.117, -0.2695), (0.0, -0.6734, -0.1226), (0.6478, -0.6457, -0.1486), (0.6409, -0.8839, -0.6992), (0.8862, -0.4007, -0.8435), (0.6198, -0.9133, -0.3599), (0.4983, -1.15, -0.857), (0.756, -0.6577, -1.228), (0.5206, -1.114, -1.192), (0.5801, -0.8464, -0.7028), (0.81, -0.3757, -0.8439), (0.5473, -0.8746, -0.3654), (0.4542, -1.084, -0.8682), (0.6822, -0.6262, -1.229), (0.4764, -1.048, -1.203), (0.5821, 0.6453, -0.7443), (0.0, 0.854, -0.7822), (0.5821, 0.6453, -0.0886), (0.0, 0.854, -0.1265)], [], [(19, 0, 3, 21), (21, 3, 4, 20), (44, 16, 42), (22, 7, 9, 23), (13, 17, 18, 14), (45, 15, 44), (11, 8, 15, 12), (19, 21, 26, 33), (21, 20, 24, 26), (15, 8, 32, 27), (29, 28, 30, 31), (20, 4, 7, 22), (27, 26, 24, 25), (32, 33, 26, 27), (18, 17, 29, 31), (22, 23, 30, 28), (16, 15, 27, 25), (3, 0, 10, 6), (9, 7, 2, 1), (4, 3, 6, 5), (1, 2, 40), (38, 39, 37, 36), (36, 37, 35, 34), (6, 10, 40), (28, 29, 25, 24), (24, 20, 22, 28), (2, 7, 4, 5), (29, 17, 16, 25), (12, 46, 50, 49), (44, 15, 16), (45, 44, 57, 58), (15, 45, 46, 12), (42, 16, 17, 43), (43, 17, 13, 41), (11, 12, 49, 48), (49, 50, 53, 52), (48, 49, 52, 51), (54, 53, 50, 46), (43, 41, 47, 56), (42, 43, 56, 55), (44, 42, 55, 57), (46, 45, 58, 54), (60, 13, 14, 59), (13, 60, 47, 41), (61, 62, 63), (63, 62, 41), (62, 61, 64, 65), (65, 64, 66), (63, 41, 13), (67, 69, 68), (69, 47, 68), (68, 71, 70, 67), (71, 72, 70), (69, 60, 47), (61, 67, 70, 64), (62, 68, 47, 41), (64, 70, 72, 66), (13, 60, 69, 63), (66, 72, 71, 65), (65, 71, 68, 62), (63, 69, 67, 61), (74, 51, 52, 73), (52, 53, 54, 73), (74, 73, 75, 76), (58, 75, 73, 54), (57, 75, 58), (5, 40, 2), (6, 40, 5)])
me_cylinder.polygons.foreach_set('use_smooth', [True] * 68)
_uv = me_cylinder.uv_layers.new(name='UVMap')
_uv.uv.foreach_set('vector', [0.9233, 0.0003779, 0.9138, 0.09139, 0.7768, 0.09139, 0.7673, 0.0003779, 0.7298, 0.6463, 0.7393, 0.5553, 0.8763, 0.5553, 0.8858, 0.6463, 0.7404, 0.312, 0.7061, 0.3124, 0.7273, 0.2772, 0.3253, 0.493, 0.3158, 0.584, 0.1788, 0.584, 0.1693, 0.493, 0.7521, 0.1564, 0.7061, 0.1564, 0.7061, 0.0003779, 0.7521, 0.0003779, 0.09309, 0.7789, 0.1685, 0.6491, 0.1343, 0.8046, 0.0241, 0.493, 0.1685, 0.493, 0.1685, 0.6491, 0.0241, 0.6491, 0.02406, 0.4552, 0.1663, 0.3911, 0.1931, 0.4168, 0.02558, 0.4923, 0.1663, 0.3911, 0.2246, 0.2463, 0.2617, 0.2463, 0.1931, 0.4168, 0.4047, 0.1016, 0.2624, 0.03749, 0.264, 0.0003779, 0.4315, 0.07586, 0.000378, 0.5516, 0.02331, 0.5516, 0.02331, 0.7354, 0.000378, 0.7354, 0.4821, 0.493, 0.4725, 0.584, 0.3356, 0.584, 0.326, 0.493, 0.0003779, 0.1841, 0.02331, 0.1841, 0.02331, 0.3679, 0.0003779, 0.3679, 0.0003779, 0.000378, 0.02331, 0.000378, 0.02331, 0.1841, 0.0003779, 0.1841, 0.2624, 0.4552, 0.4047, 0.3911, 0.4315, 0.4168, 0.264, 0.4923, 0.1663, 0.1016, 0.02406, 0.03749, 0.02558, 0.0003779, 0.1931, 0.07586, 0.4629, 0.2463, 0.4047, 0.1016, 0.4315, 0.07586, 0.5001, 0.2463, 0.7768, 0.09139, 0.9138, 0.09139, 0.8797, 0.2038, 0.8108, 0.2038, 0.1788, 0.584, 0.3158, 0.584, 0.2817, 0.6965, 0.2128, 0.6965, 0.8763, 0.5553, 0.7393, 0.5553, 0.7733, 0.4429, 0.8423, 0.4429, 0.2128, 0.6965, 0.2817, 0.6965, 0.2474, 0.783, 0.3111, 0.7838, 0.3111, 0.8806, 0.293, 0.8806, 0.293, 0.7838, 0.293, 0.7838, 0.293, 0.8806, 0.2748, 0.8806, 0.2748, 0.7838, 0.8108, 0.2038, 0.8797, 0.2038, 0.8454, 0.2899, 0.02331, 0.5516, 0.000378, 0.5516, 0.0003779, 0.3679, 0.02331, 0.3679, 0.2617, 0.2463, 0.2246, 0.2463, 0.1663, 0.1016, 0.1931, 0.07586, 0.3696, 0.6965, 0.3356, 0.584, 0.4725, 0.584, 0.4385, 0.6965, 0.4315, 0.4168, 0.4047, 0.3911, 0.4629, 0.2463, 0.5001, 0.2463, 0.5886, 0.1311, 0.5471, 0.008972, 0.6077, 0.0003779, 0.7054, 0.125, 0.1343, 0.8046, 0.1685, 0.6491, 0.1685, 0.8051, 0.5411, 0.8353, 0.5462, 0.8835, 0.5059, 0.8791, 0.5008, 0.8308, 0.1685, 0.6491, 0.09309, 0.7789, 0.02406, 0.7781, 0.0241, 0.6491, 0.7273, 0.2772, 0.7061, 0.3124, 0.7061, 0.1564, 0.7432, 0.2343, 0.7432, 0.2343, 0.7061, 0.1564, 0.7521, 0.1564, 0.7665, 0.2246, 0.5471, 0.2815, 0.5886, 0.1311, 0.7054, 0.125, 0.6769, 0.3559, 0.5201, 0.2358, 0.5164, 0.3941, 0.5008, 0.3898, 0.5045, 0.2315, 0.5464, 0.004685, 0.5201, 0.2358, 0.5045, 0.2315, 0.5308, 0.0003779, 0.5168, 0.4814, 0.5008, 0.3898, 0.5164, 0.3941, 0.5464, 0.4475, 0.2694, 0.8665, 0.2741, 0.8914, 0.2566, 0.8959, 0.2446, 0.8741, 0.2726, 0.8209, 0.2694, 0.8665, 0.2446, 0.8741, 0.2339, 0.8328, 0.2741, 0.7838, 0.2726, 0.8209, 0.2339, 0.8328, 0.2353, 0.7956, 0.5462, 0.7664, 0.5411, 0.8353, 0.5008, 0.8308, 0.5064, 0.7454, 0.1891, 0.9322, 0.1693, 0.9398, 0.1693, 0.7838, 0.2331, 0.8099, 0.7149, 0.7791, 0.6957, 0.7699, 0.6969, 0.7102, 0.7149, 0.7094, 0.5855, 0.821, 0.695, 0.8467, 0.5471, 0.8776, 0.5471, 0.8776, 0.695, 0.8467, 0.6299, 0.9596, 0.695, 0.8467, 0.5855, 0.821, 0.5471, 0.7646, 0.6804, 0.7516, 0.6804, 0.7516, 0.5471, 0.7646, 0.5863, 0.7094, 0.5471, 0.8776, 0.6299, 0.9596, 0.563, 0.9401, 0.4324, 0.8863, 0.444, 0.9534, 0.326, 0.8637, 0.444, 0.9534, 0.337, 0.9928, 0.326, 0.8637, 0.326, 0.8637, 0.3782, 0.7837, 0.4844, 0.8502, 0.4324, 0.8863, 0.3782, 0.7837, 0.4723, 0.7837, 0.4844, 0.8502, 0.444, 0.9534, 0.3964, 0.9996, 0.337, 0.9928, 0.5321, 0.6121, 0.5179, 0.6105, 0.5268, 0.5479, 0.5425, 0.5447, 0.8617, 0.743, 0.8778, 0.7429, 0.8865, 0.8722, 0.8685, 0.8731, 0.5425, 0.5447, 0.5268, 0.5479, 0.5008, 0.4854, 0.5166, 0.4822, 0.522, 0.7447, 0.5008, 0.7439, 0.511, 0.6784, 0.5274, 0.6804, 0.484, 0.493, 0.4981, 0.5009, 0.5001, 0.595, 0.484, 0.5961, 0.8704, 0.6471, 0.8865, 0.6478, 0.8778, 0.7429, 0.8617, 0.743, 0.5274, 0.6804, 0.511, 0.6784, 0.5179, 0.6105, 0.5321, 0.6121, 0.5471, 0.4596, 0.671, 0.3567, 0.729, 0.582, 0.5935, 0.5748, 0.729, 0.582, 0.6341, 0.7086, 0.5471, 0.6755, 0.5935, 0.5748, 0.861, 0.6471, 0.861, 0.7713, 0.7298, 0.7793, 0.7298, 0.6551, 0.7728, 0.8884, 0.7298, 0.7793, 0.861, 0.7713, 0.8581, 0.8821, 0.7332, 0.9165, 0.7298, 0.7793, 0.7728, 0.8884, 0.4385, 0.6965, 0.4043, 0.7829, 0.3696, 0.6965, 0.7733, 0.4429, 0.8076, 0.3567, 0.8423, 0.4429])
me_cylinder.materials.append(mat_centurion_armor)
me_cylinder.update()
me_cube_004 = bpy.data.meshes.new('Cube.004')
me_cube_004.from_pydata([(-2.217, -1.059, 12.65), (-2.217, 1.399, 12.62), (-0.3134, -1.334, 12.16), (-0.6006, -0.8533, 12.93), (-0.3134, 1.825, 12.16), (-0.6006, 1.512, 12.9), (-2.202, 0.239, 12.9), (-0.3134, 0.239, 12.16), (-0.701, 0.239, 13.12), (-0.08586, 0.239, 9.882), (-1.684, -1.265, 11.1), (-1.684, 1.289, 10.99), (-0.1573, -1.414, 11.19), (-0.1573, 1.674, 11.19), (-0.1573, 0.239, 11.19), (-1.053, 1.686, 11.1), (-1.053, -1.414, 11.1), (-1.053, 0.239, 11.1), (-0.08586, 1.454, 9.882), (-0.7178, -1.325, 9.833), (-0.08586, -1.325, 9.882), (-0.7178, 1.454, 9.833), (-0.7178, 0.239, 9.833)], [], [(7, 8, 3, 2), (2, 3, 0), (2, 16, 12), (8, 6, 0, 3), (5, 1, 6, 8), (6, 11, 10), (4, 5, 8, 7), (11, 6, 1), (7, 2, 12, 14), (4, 7, 14, 13), (1, 5, 4), (16, 17, 22, 19), (13, 14, 9, 18), (11, 15, 17, 10), (10, 17, 16), (1, 4, 15, 11), (2, 0, 10, 16), (0, 6, 10), (4, 13, 15), (22, 9, 20, 19), (21, 18, 9, 22), (15, 13, 18, 21), (14, 12, 20, 9), (12, 16, 19, 20), (17, 15, 21, 22)])
me_cube_004.polygons.foreach_set('use_smooth', [True] * 25)
_uv = me_cube_004.uv_layers.new(name='UVMap')
_uv.uv.foreach_set('vector', [0.375, 0.625, 0.625, 0.625, 0.625, 0.75, 0.375, 0.75, 0.375, 0.875, 0.625, 0.875, 0.375, 1.0, 0.375, 0.875, 0.375, 0.875, 0.375, 0.75, 0.75, 0.625, 0.875, 0.625, 0.875, 0.75, 0.75, 0.75, 0.75, 0.5, 0.875, 0.5, 0.875, 0.625, 0.75, 0.625, 0.375, 0.125, 0.375, 0.25, 0.375, 0.125, 0.375, 0.5, 0.625, 0.5, 0.625, 0.625, 0.375, 0.625, 0.375, 0.25, 0.375, 0.125, 0.375, 0.25, 0.375, 0.625, 0.375, 0.75, 0.375, 0.75, 0.375, 0.625, 0.375, 0.5, 0.375, 0.625, 0.375, 0.625, 0.375, 0.5, 0.625, 0.25, 0.625, 0.375, 0.375, 0.375, 0.25, 0.75, 0.25, 0.625, 0.25, 0.625, 0.25, 0.75, 0.375, 0.5, 0.375, 0.625, 0.375, 0.625, 0.375, 0.5, 0.125, 0.5, 0.25, 0.5, 0.25, 0.625, 0.125, 0.625, 0.125, 0.625, 0.25, 0.625, 0.25, 0.75, 0.375, 0.25, 0.375, 0.375, 0.375, 0.375, 0.375, 0.25, 0.375, 0.875, 0.375, 1.0, 0.375, 1.0, 0.375, 0.875, 0.375, 0.0, 0.375, 0.125, 0.375, 0.0, 0.375, 0.5, 0.375, 0.5, 0.375, 0.375, 0.25, 0.625, 0.375, 0.625, 0.375, 0.75, 0.25, 0.75, 0.25, 0.5, 0.375, 0.5, 0.375, 0.625, 0.25, 0.625, 0.375, 0.375, 0.375, 0.5, 0.375, 0.5, 0.375, 0.375, 0.375, 0.625, 0.375, 0.75, 0.375, 0.75, 0.375, 0.625, 0.375, 0.75, 0.375, 0.875, 0.375, 0.875, 0.375, 0.75, 0.25, 0.625, 0.25, 0.5, 0.25, 0.5, 0.25, 0.625])
me_cube_004.materials.append(mat_centurion_armor)
me_cube_004.update()
me_cube_008 = bpy.data.meshes.new('Cube.008')
me_cube_008.from_pydata([(0.07959, -0.06674, 0.1548), (0.07959, 0.08675, 0.1762), (0.0, 0.08675, 0.1762), (0.0, 0.06975, -0.08808), (0.1688, 0.0, 0.1716), (0.0, -0.008208, 0.1972), (0.0, -0.06674, 0.1548), (0.06047, 0.06975, -0.0828), (0.06047, -0.05901, -0.0828), (0.1073, 0.0, -0.05964), (0.1242, 0.0, 0.07158), (0.0, -0.05901, -0.08808), (0.1601, 0.0, 0.08542)], [], [(9, 10, 0, 8), (4, 5, 0), (8, 7, 9), (2, 5, 1), (1, 5, 4), (2, 1, 7, 3), (3, 7, 8, 11), (7, 1, 10, 9), (10, 1, 12), (6, 11, 8, 0), (0, 5, 6), (0, 10, 12), (12, 1, 4), (12, 4, 0)])
me_cube_008.polygons.foreach_set('use_smooth', [True] * 14)
_uv = me_cube_008.uv_layers.new(name='UVMap')
_uv.uv.foreach_set('vector', [0.5354, 0.4526, 0.544, 0.518, 0.5061, 0.5628, 0.4953, 0.454, 0.6082, 0.4267, 0.6145, 0.341, 0.6454, 0.385, 0.4953, 0.454, 0.3786, 0.4615, 0.5354, 0.4526, 0.566, 0.341, 0.6145, 0.341, 0.566, 0.3807, 0.566, 0.3807, 0.6145, 0.341, 0.6082, 0.4267, 0.3447, 0.3423, 0.3843, 0.341, 0.3786, 0.4615, 0.3475, 0.4611, 0.3475, 0.4611, 0.3786, 0.4615, 0.4953, 0.454, 0.4643, 0.4551, 0.3786, 0.4615, 0.3843, 0.341, 0.4301, 0.3964, 0.4236, 0.4615, 0.6119, 0.5574, 0.6119, 0.6288, 0.5927, 0.5568, 0.4658, 0.5631, 0.4643, 0.4551, 0.4953, 0.454, 0.5061, 0.5628, 0.6454, 0.385, 0.6145, 0.341, 0.6504, 0.3455, 0.4565, 0.5895, 0.5047, 0.6213, 0.4958, 0.6383, 0.5927, 0.5568, 0.6119, 0.6288, 0.566, 0.5865, 0.4958, 0.6383, 0.4565, 0.6454, 0.4565, 0.5895])
me_cube_008.materials.append(mat_centurion_armor)
me_cube_008.update()
me_cube_009 = bpy.data.meshes.new('Cube.009')
me_cube_009.from_pydata([(0.0, -1.049, -0.8051), (0.0, -1.299, -1.468), (0.0, -1.148, -1.528), (0.0, -0.8977, -0.8648), (0.3742, -1.299, -1.451), (0.3144, -1.049, -0.8051), (0.3742, -1.148, -1.511), (0.3144, -0.8977, -0.8648), (0.9415, -0.6755, -0.8091), (1.074, -0.8769, -1.445), (0.992, -0.8194, -0.753), (1.125, -1.021, -1.389), (0.3519, -0.9022, -0.8602), (0.4844, -1.104, -1.497), (0.4023, -1.046, -0.8041), (0.5349, -1.248, -1.44), (1.32, -0.3584, -0.743), (1.493, -0.4808, -1.393), (1.411, -0.4578, -0.6986), (1.608, -0.5817, -1.338), (0.948, -0.6926, -0.7863), (1.146, -0.8165, -1.426), (1.063, -0.7935, -0.7313), (1.26, -0.9174, -1.371), (1.758, 0.0, -1.336), (1.53, 0.0, -0.6948), (1.605, 0.0, -1.39), (1.377, 0.0, -0.7493), (1.352, -0.313, -0.7491), (1.58, -0.3295, -1.39), (1.505, -0.3, -0.6951), (1.733, -0.3165, -1.336)], [], [(7, 3, 0, 5), (6, 7, 5, 4), (4, 1, 2, 6), (5, 0, 1, 4), (13, 9, 11, 15), (15, 14, 12, 13), (11, 10, 14, 15), (8, 12, 14, 10), (9, 8, 10, 11), (21, 17, 19, 23), (23, 22, 20, 21), (19, 18, 22, 23), (16, 20, 22, 18), (17, 16, 18, 19), (30, 28, 27, 25), (31, 30, 28, 29), (31, 24, 25, 30), (29, 26, 24, 31)])
me_cube_009.polygons.foreach_set('use_smooth', [True] * 18)
_uv = me_cube_009.uv_layers.new(name='UVMap')
_uv.uv.foreach_set('vector', [0.625, 0.5, 0.625, 0.5, 0.625, 0.75, 0.625, 0.75, 0.375, 0.5, 0.625, 0.5, 0.625, 0.75, 0.375, 0.75, 0.375, 0.75, 0.375, 0.75, 0.375, 0.5, 0.375, 0.5, 0.625, 0.75, 0.625, 0.75, 0.375, 0.75, 0.375, 0.75, 0.125, 0.5, 0.375, 0.5, 0.375, 0.75, 0.125, 0.75, 0.375, 0.0, 0.625, 0.0, 0.625, 0.25, 0.375, 0.25, 0.375, 0.75, 0.625, 0.75, 0.625, 1.0, 0.375, 1.0, 0.625, 0.5, 0.875, 0.5, 0.875, 0.75, 0.625, 0.75, 0.375, 0.5, 0.625, 0.5, 0.625, 0.75, 0.375, 0.75, 0.125, 0.5, 0.375, 0.5, 0.375, 0.75, 0.125, 0.75, 0.375, 0.0, 0.625, 0.0, 0.625, 0.25, 0.375, 0.25, 0.375, 0.75, 0.625, 0.75, 0.625, 1.0, 0.375, 1.0, 0.625, 0.5, 0.875, 0.5, 0.875, 0.75, 0.625, 0.75, 0.375, 0.5, 0.625, 0.5, 0.625, 0.75, 0.375, 0.75, 0.625, 0.0, 0.625, 0.25, 0.625, 0.25, 0.625, 0.0, 0.375, 0.0, 0.625, 0.0, 0.625, 0.25, 0.375, 0.25, 0.375, 0.0, 0.375, 0.0, 0.625, 0.0, 0.625, 0.0, 0.375, 0.25, 0.375, 0.25, 0.375, 0.0, 0.375, 0.0])
me_cube_009.materials.append(mat_centurion_armor)
me_cube_009.update()
me_cube_010 = bpy.data.meshes.new('Cube.010')
me_cube_010.from_pydata([(0.955, -0.7546, -17.73), (0.9213, -0.6961, -12.25), (0.0, 0.0, -19.47), (0.0, 0.0, -13.97), (1.306, 0.0, -14.99), (1.284, 0.0, -9.592), (0.6052, 0.0, -12.25), (0.0, -0.8195, -13.97), (0.0, -0.8955, -19.47), (0.6233, 0.0, -17.73)], [], [(0, 9, 4), (4, 5, 1, 0), (1, 5, 6), (0, 1, 7, 8), (1, 6, 3, 7), (9, 0, 8, 2)])
me_cube_010.polygons.foreach_set('use_smooth', [True] * 6)
_uv = me_cube_010.uv_layers.new(name='UVMap')
_uv.uv.foreach_set('vector', [0.2917, 0.75, 0.2917, 0.6667, 0.375, 0.6667, 0.375, 0.6667, 0.625, 0.6667, 0.7083, 0.75, 0.375, 0.8333, 0.7083, 0.75, 0.625, 0.6667, 0.7083, 0.6667, 0.375, 0.8333, 0.625, 0.8333, 0.625, 0.8333, 0.375, 0.8333, 0.7083, 0.75, 0.7083, 0.6667, 0.7083, 0.6667, 0.7083, 0.75, 0.2917, 0.6667, 0.2917, 0.75, 0.2917, 0.75, 0.2917, 0.6667])
me_cube_010.materials.append(mat_centurion_armor)
me_cube_010.update()
me_cube_011 = bpy.data.meshes.new('Cube.011')
me_cube_011.from_pydata([(0.6679, -0.6979, -0.5349), (0.8132, -1.115, -2.678), (0.6904, -0.8737, -0.4906), (0.8366, -1.298, -2.632), (0.008291, -0.8539, -0.5591), (0.0736, -1.213, -2.7), (0.008291, -1.027, -0.5128), (0.1038, -1.398, -2.655), (1.19, -0.2744, -0.5349), (1.54, -0.6558, -2.678), (1.287, -0.4226, -0.4906), (1.641, -0.8097, -2.632), (0.6327, -0.731, -0.5591), (0.9179, -1.068, -2.7), (0.7082, -0.8862, -0.5128), (1.026, -1.22, -2.655), (1.285, 0.0, -0.5467), (1.78, -0.01882, -2.69), (1.454, 0.0, -0.5018), (1.955, -0.01882, -2.643), (1.17, -0.2983, -0.5496), (1.636, -0.5123, -2.688), (1.326, -0.3716, -0.5019), (1.816, -0.5636, -2.643), (0.6679, 0.6229, -0.5349), (0.8132, 1.34, -2.678), (0.6904, 0.7987, -0.4906), (0.8366, 1.523, -2.632), (4.741e-18, 0.7222, -0.5591), (0.0736, 1.438, -2.7), (4.741e-18, 0.8948, -0.5128), (0.1038, 1.623, -2.655), (1.19, 0.2744, -0.5349), (1.54, 0.6182, -2.678), (1.287, 0.4226, -0.4906), (1.641, 0.7721, -2.632), (0.6327, 0.6559, -0.5591), (0.9179, 1.292, -2.7), (0.7082, 0.8111, -0.5128), (1.026, 1.445, -2.655), (1.17, 0.2983, -0.5496), (1.636, 0.4747, -2.688), (1.326, 0.3716, -0.5019), (1.816, 0.5259, -2.643)], [], [(5, 1, 3, 7), (7, 6, 4, 5), (3, 2, 6, 7), (0, 4, 6, 2), (1, 0, 2, 3), (13, 9, 11, 15), (15, 14, 12, 13), (11, 10, 14, 15), (8, 12, 14, 10), (9, 8, 10, 11), (21, 17, 19, 23), (23, 22, 20, 21), (19, 18, 22, 23), (16, 20, 22, 18), (17, 16, 18, 19), (29, 31, 27, 25), (31, 29, 28, 30), (27, 31, 30, 26), (24, 26, 30, 28), (25, 27, 26, 24), (37, 39, 35, 33), (39, 37, 36, 38), (35, 39, 38, 34), (32, 34, 38, 36), (33, 35, 34, 32), (41, 43, 19, 17), (43, 41, 40, 42), (19, 43, 42, 18), (16, 18, 42, 40)])
me_cube_011.polygons.foreach_set('use_smooth', [True] * 29)
_uv = me_cube_011.uv_layers.new(name='UVMap')
_uv.uv.foreach_set('vector', [0.1228, 0.4969, 0.375, 0.5, 0.375, 0.75, 0.125, 0.75, 0.1575, -0.002498, 0.7557, -0.001558, 0.7543, 0.2516, 0.1832, 0.2506, 0.375, 0.75, 0.6251, 0.7487, 0.7559, 1.0, 0.2077, 1.0, 0.6251, 0.4987, 0.8628, 0.5056, 0.875, 0.7487, 0.6251, 0.7487, 0.375, 0.5, 0.6251, 0.4987, 0.6251, 0.7487, 0.375, 0.75, 0.1228, 0.4969, 0.375, 0.5, 0.375, 0.75, 0.125, 0.75, 0.1575, -0.002498, 0.7557, -0.001558, 0.7543, 0.2516, 0.1832, 0.2506, 0.375, 0.75, 0.6251, 0.7487, 0.7559, 1.0, 0.2077, 1.0, 0.6251, 0.4987, 0.8628, 0.5056, 0.875, 0.7487, 0.6251, 0.7487, 0.375, 0.5, 0.6251, 0.4987, 0.6251, 0.7487, 0.375, 0.75, 0.1228, 0.4969, 0.375, 0.5, 0.375, 0.75, 0.125, 0.75, 0.1575, -0.002498, 0.7557, -0.001558, 0.7543, 0.2516, 0.1832, 0.2506, 0.375, 0.75, 0.6251, 0.7487, 0.7559, 1.0, 0.2077, 1.0, 0.6251, 0.4987, 0.8628, 0.5056, 0.875, 0.7487, 0.6251, 0.7487, 0.375, 0.5, 0.6251, 0.4987, 0.6251, 0.7487, 0.375, 0.75, 0.1228, 0.4969, 0.125, 0.75, 0.375, 0.75, 0.375, 0.5, 0.1575, -0.002498, 0.1832, 0.2506, 0.7543, 0.2516, 0.7557, -0.001558, 0.375, 0.75, 0.2077, 1.0, 0.7559, 1.0, 0.6251, 0.7487, 0.6251, 0.4987, 0.6251, 0.7487, 0.875, 0.7487, 0.8628, 0.5056, 0.375, 0.5, 0.375, 0.75, 0.6251, 0.7487, 0.6251, 0.4987, 0.1228, 0.4969, 0.125, 0.75, 0.375, 0.75, 0.375, 0.5, 0.1575, -0.002498, 0.1832, 0.2506, 0.7543, 0.2516, 0.7557, -0.001558, 0.375, 0.75, 0.2077, 1.0, 0.7559, 1.0, 0.6251, 0.7487, 0.6251, 0.4987, 0.6251, 0.7487, 0.875, 0.7487, 0.8628, 0.5056, 0.375, 0.5, 0.375, 0.75, 0.6251, 0.7487, 0.6251, 0.4987, 0.1228, 0.4969, 0.125, 0.75, 0.375, 0.75, 0.375, 0.5, 0.1575, -0.002498, 0.1832, 0.2506, 0.7543, 0.2516, 0.7557, -0.001558, 0.375, 0.75, 0.2077, 1.0, 0.7559, 1.0, 0.6251, 0.7487, 0.6251, 0.4987, 0.6251, 0.7487, 0.875, 0.7487, 0.8628, 0.5056])
me_cube_011.materials.append(mat_centurion_armor)
me_cube_011.update()
me_cube_012 = bpy.data.meshes.new('Cube.012')
me_cube_012.from_pydata([(1.64, -0.4889, 1.034), (1.64, 0.4698, 2.924), (1.64, 0.4889, 1.034), (3.581, -0.4889, 1.117), (1.64, -0.4698, 2.924), (3.581, 0.4889, 1.117), (1.64, -1.075, 1.957), (1.64, 1.075, 1.957), (3.941, 1.075, 1.968), (3.941, -1.075, 1.968), (4.259, 0.4698, 2.935), (4.259, -0.4698, 2.935), (1.181, 0.0611, 1.957)], [], [(8, 7, 1, 10), (9, 8, 10, 11), (1, 12, 4), (6, 9, 11, 4), (2, 5, 3, 0), (3, 9, 6, 0), (5, 8, 9, 3), (2, 7, 8, 5), (7, 12, 1), (4, 11, 10, 1), (4, 12, 6), (2, 12, 7), (0, 12, 2), (6, 12, 0)])
me_cube_012.polygons.foreach_set('use_smooth', [True] * 14)
_uv = me_cube_012.uv_layers.new(name='UVMap')
_uv.uv.foreach_set('vector', [0.5, 0.5, 0.5, 0.25, 0.5, 0.25, 0.5, 0.5, 0.5, 0.75, 0.5, 0.5, 0.5, 0.5, 0.5, 0.75, 0.5, 0.25, 0.0, 0.0, 0.5, 1.0, 0.5, 1.0, 0.5, 0.75, 0.5, 0.75, 0.5, 1.0, 0.125, 0.5, 0.375, 0.5, 0.375, 0.75, 0.125, 0.75, 0.375, 0.75, 0.5, 0.75, 0.5, 1.0, 0.375, 1.0, 0.375, 0.5, 0.5, 0.5, 0.5, 0.75, 0.375, 0.75, 0.375, 0.25, 0.5, 0.25, 0.5, 0.5, 0.375, 0.5, 0.5, 0.25, 0.0, 0.0, 0.5, 0.25, 0.5, 1.0, 0.5, 0.75, 0.5, 0.5, 0.5, 0.25, 0.5, 1.0, 0.0, 0.0, 0.5, 1.0, 0.375, 0.25, 0.0, 0.0, 0.5, 0.25, 0.125, 0.75, 0.0, 0.0, 0.375, 0.25, 0.5, 1.0, 0.0, 0.0, 0.125, 0.75])
me_cube_012.materials.append(mat_centurion_armor)
me_cube_012.update()
me_cube_014 = bpy.data.meshes.new('Cube.014')
me_cube_014.from_pydata([(1.927, -0.7012, 0.9002), (1.513, -0.7785, 0.3658), (1.911, -0.8589, 0.9357), (1.497, -0.9363, 0.4014), (1.189, -0.5022, 1.444), (0.7746, -0.5795, 0.9096), (1.173, -0.6599, 1.479), (0.7582, -0.7373, 0.9451), (2.25, -0.5345, 1.669), (2.021, -0.7416, 1.063), (2.242, -0.6872, 1.725), (2.013, -0.8942, 1.118), (1.367, -0.3851, 1.951), (1.139, -0.5922, 1.344), (1.359, -0.5378, 2.006), (1.13, -0.7448, 1.4), (1.911, -0.8589, 0.9357), (1.497, -0.9363, 0.4014), (2.242, -0.6872, 1.725), (2.013, -0.8942, 1.118), (2.569, -0.712, 1.61), (2.341, -0.919, 1.003), (2.174, -0.9293, 0.7421), (1.76, -1.007, 0.2077)], [], [(5, 1, 3, 7), (7, 6, 4, 5), (3, 2, 6, 7), (0, 4, 6, 2), (1, 0, 2, 3), (13, 9, 11, 15), (15, 14, 12, 13), (11, 10, 14, 15), (8, 12, 14, 10), (9, 8, 10, 11), (19, 21, 20, 18), (17, 23, 22, 16)])
me_cube_014.polygons.foreach_set('use_smooth', [True] * 12)
_uv = me_cube_014.uv_layers.new(name='UVMap')
_uv.uv.foreach_set('vector', [0.06091, 0.5, 0.375, 0.5, 0.375, 0.75, 0.06091, 0.75, 0.375, 5.96e-08, 0.625, 0.0, 0.625, 0.25, 0.375, 0.25, 0.375, 0.75, 0.625, 0.75, 0.625, 1.064, 0.375, 1.064, 0.625, 0.5, 0.9391, 0.5, 0.9391, 0.75, 0.625, 0.75, 0.375, 0.5, 0.625, 0.5, 0.625, 0.75, 0.375, 0.75, 0.06091, 0.5, 0.375, 0.5, 0.375, 0.75, 0.06091, 0.75, 0.375, 5.96e-08, 0.625, 0.0, 0.625, 0.25, 0.375, 0.25, 0.375, 0.75, 0.625, 0.75, 0.625, 1.064, 0.375, 1.064, 0.625, 0.5, 0.9391, 0.5, 0.9391, 0.75, 0.625, 0.75, 0.375, 0.5, 0.625, 0.5, 0.625, 0.75, 0.375, 0.75, 0.375, 0.75, 0.375, 0.75, 0.625, 0.75, 0.625, 0.75, 0.375, 0.75, 0.375, 0.75, 0.625, 0.75, 0.625, 0.75])
me_cube_014.materials.append(mat_centurion_armor)
me_cube_014.update()
me_cylinder_004 = bpy.data.meshes.new('Cylinder.004')
me_cylinder_004.from_pydata([(0.0, 1.508, -1.52), (0.0, 1.181, 1.0), (1.109, 1.066, -1.52), (0.8354, 0.8354, 1.0), (1.569, 0.0, -1.52), (1.181, 0.0, 1.0), (1.109, -1.066, -1.52), (0.8354, -0.8354, 1.0), (0.0, -1.508, -1.52), (0.0, -1.181, 1.0), (-1.109, -1.066, -1.52), (-0.8354, -0.8354, 1.0), (-1.569, 0.0, -1.52), (-1.181, 0.0, 1.0), (-1.109, 1.066, -1.52), (-0.8354, 0.8354, 1.0)], [], [(0, 1, 3, 2), (2, 3, 5, 4), (4, 5, 7, 6), (6, 7, 9, 8), (8, 9, 11, 10), (10, 11, 13, 12), (12, 13, 15, 14), (14, 15, 1, 0), (0, 2, 4, 6, 8, 10, 12, 14)])
me_cylinder_004.polygons.foreach_set('use_smooth', [True] * 9)
_uv = me_cylinder_004.uv_layers.new(name='UVMap')
_uv.uv.foreach_set('vector', [1.0, 0.5, 1.0, 1.0, 0.875, 1.0, 0.875, 0.5, 0.875, 0.5, 0.875, 1.0, 0.75, 1.0, 0.75, 0.5, 0.75, 0.5, 0.75, 1.0, 0.625, 1.0, 0.625, 0.5, 0.625, 0.5, 0.625, 1.0, 0.5, 1.0, 0.5, 0.5, 0.5, 0.5, 0.5, 1.0, 0.375, 1.0, 0.375, 0.5, 0.375, 0.5, 0.375, 1.0, 0.25, 1.0, 0.25, 0.5, 0.25, 0.5, 0.25, 1.0, 0.125, 1.0, 0.125, 0.5, 0.125, 0.5, 0.125, 1.0, 0.0, 1.0, 0.0, 0.5, 0.75, 0.49, 0.9197, 0.4197, 0.99, 0.25, 0.9197, 0.08029, 0.75, 0.01, 0.5803, 0.08029, 0.51, 0.25, 0.5803, 0.4197])
me_cylinder_004.materials.append(mat_centurion_armor)
me_cylinder_004.update()
me_cube_015 = bpy.data.meshes.new('Cube.015')
me_cube_015.from_pydata([(1.051, -0.563, 1.278), (0.7999, -0.7378, 4.392), (1.051, -0.2415, 1.278), (0.7999, -0.1304, 4.392), (2.29, -0.563, 1.278), (2.541, -0.5792, 4.392), (2.29, -0.2415, 1.278), (2.541, -0.1304, 4.392), (1.671, -0.5989, 1.547), (1.671, -0.5826, 4.392), (1.671, -0.9203, 1.547), (1.671, -1.031, 4.392), (0.9533, -0.563, 5.095), (2.388, -0.563, 5.095), (1.671, -0.9355, 5.095), (1.671, -1.277, 4.659), (0.9533, -0.9048, 6.004), (0.9533, -0.563, 6.004), (2.388, -0.9048, 6.004), (2.388, -0.563, 6.004), (1.671, -0.9355, 6.004), (1.671, -1.277, 6.004), (1.671, -1.073, 6.326), (1.671, -0.9654, 6.326), (0.8635, -0.8604, 0.7611), (2.478, -0.8604, 0.7611), (1.671, -0.9159, 1.118)], [], [(0, 1, 3, 2), (8, 9, 7, 6), (6, 7, 5, 4), (10, 11, 1, 0), (8, 6, 25, 26), (4, 5, 11, 10), (2, 3, 9, 8), (5, 7, 13), (9, 3, 12, 14), (1, 15, 21, 16), (15, 5, 18, 21), (3, 1, 12), (11, 5, 15), (1, 11, 15), (7, 9, 14, 13), (18, 19, 23, 22), (20, 17, 23), (13, 14, 20, 19), (14, 12, 17, 20), (18, 13, 19), (5, 13, 18), (24, 26, 10, 0), (26, 25, 4, 10), (17, 16, 22, 23), (21, 18, 22), (16, 21, 22), (19, 20, 23), (2, 8, 26, 24), (0, 2, 24), (6, 4, 25), (17, 12, 16), (1, 16, 12)])
me_cube_015.polygons.foreach_set('use_smooth', [True] * 32)
_uv = me_cube_015.uv_layers.new(name='UVMap')
_uv.uv.foreach_set('vector', [0.375, 0.0, 0.625, 0.0, 0.625, 0.25, 0.375, 0.25, 0.375, 0.375, 0.625, 0.375, 0.625, 0.5, 0.375, 0.5, 0.375, 0.5, 0.625, 0.5, 0.625, 0.75, 0.375, 0.75, 0.375, 0.875, 0.625, 0.875, 0.625, 1.0, 0.375, 1.0, 0.375, 0.375, 0.375, 0.5, 0.375, 0.5, 0.375, 0.375, 0.375, 0.75, 0.625, 0.75, 0.625, 0.875, 0.375, 0.875, 0.375, 0.25, 0.625, 0.25, 0.625, 0.375, 0.375, 0.375, 0.625, 0.75, 0.625, 0.5, 0.625, 0.5, 0.625, 0.375, 0.625, 0.25, 0.625, 0.25, 0.625, 0.375, 0.625, 1.0, 0.625, 0.875, 0.625, 0.875, 0.625, 1.0, 0.625, 0.875, 0.625, 0.75, 0.625, 0.75, 0.625, 0.875, 0.625, 0.25, 0.625, 0.0, 0.625, 0.25, 0.625, 0.875, 0.625, 0.75, 0.625, 0.875, 0.625, 1.0, 0.625, 0.875, 0.625, 0.875, 0.625, 0.5, 0.625, 0.375, 0.625, 0.375, 0.625, 0.5, 0.625, 0.75, 0.625, 0.5, 0.625, 0.5, 0.625, 0.75, 0.625, 0.375, 0.625, 0.25, 0.625, 0.375, 0.625, 0.5, 0.625, 0.375, 0.625, 0.375, 0.625, 0.5, 0.625, 0.375, 0.625, 0.25, 0.625, 0.25, 0.625, 0.375, 0.625, 0.75, 0.625, 0.5, 0.625, 0.5, 0.625, 0.75, 0.625, 0.5, 0.625, 0.75, 0.125, 0.5, 0.25, 0.5, 0.25, 0.75, 0.125, 0.75, 0.25, 0.5, 0.375, 0.5, 0.375, 0.75, 0.25, 0.75, 0.625, 0.25, 0.625, 0.0, 0.625, 0.0, 0.625, 0.25, 0.625, 0.875, 0.625, 0.75, 0.625, 0.875, 0.625, 1.0, 0.625, 0.875, 0.625, 1.0, 0.625, 0.5, 0.625, 0.375, 0.625, 0.5, 0.375, 0.25, 0.375, 0.375, 0.375, 0.375, 0.375, 0.25, 0.375, 0.0, 0.375, 0.25, 0.375, 0.25, 0.375, 0.5, 0.375, 0.75, 0.375, 0.5, 0.625, 0.25, 0.625, 0.25, 0.625, 0.0, 0.625, 0.0, 0.625, 0.0, 0.625, 0.25])
me_cube_015.materials.append(mat_centurion_armor)
me_cube_015.update()
me_cylinder_005 = bpy.data.meshes.new('Cylinder.005')
me_cylinder_005.from_pydata([(0.06971, 0.04442, 0.04797), (0.03711, 0.006776, 0.04797), (0.06971, -0.03087, 0.04797), (0.1023, 0.006776, 0.04797), (0.1056, -0.08785, 1.49e-08), (0.0403, -0.101, -4.47e-08), (0.1037, 0.05009, 1.49e-08), (0.03686, 0.05009, 1.49e-08), (0.06971, 0.05973, 0.1796), (0.02386, 0.006776, 0.1796), (0.06971, -0.03839, 0.1796), (0.1156, 0.006776, 0.1796), (0.06971, 0.005416, 0.1883)], [], [(4, 2, 5), (2, 1, 5), (4, 3, 2), (6, 7, 0), (6, 0, 3), (0, 7, 1), (6, 3, 4), (1, 7, 5), (5, 7, 6, 4), (1, 2, 10, 9), (3, 0, 8, 11), (2, 3, 11, 10), (0, 1, 9, 8), (10, 11, 12), (9, 10, 12), (8, 9, 12), (11, 8, 12)])
me_cylinder_005.polygons.foreach_set('use_smooth', [True] * 17)
_uv = me_cylinder_005.uv_layers.new(name='UVMap')
_uv.uv.foreach_set('vector', [0.08968, 0.3203, 0.07323, 0.3591, 0.05664, 0.3163, 0.07323, 0.3591, 0.05664, 0.3752, 0.05664, 0.3163, 0.08968, 0.3203, 0.09149, 0.3733, 0.07323, 0.3591, 0.2948, 0.3517, 0.2947, 0.3851, 0.2707, 0.3686, 0.2948, 0.3517, 0.2707, 0.3686, 0.263, 0.3468, 0.2707, 0.3686, 0.2947, 0.3851, 0.263, 0.3904, 0.274, 0.1482, 0.2978, 0.1698, 0.274, 0.2171, 0.276, 0.2997, 0.2523, 0.3213, 0.2523, 0.2458, 0.2257, 0.2483, 0.2257, 0.3239, 0.1923, 0.3231, 0.1929, 0.2542, 0.05664, 0.3752, 0.07323, 0.3591, 0.07323, 0.3591, 0.05664, 0.3752, 0.263, 0.3468, 0.2707, 0.3686, 0.2707, 0.3686, 0.263, 0.3468, 0.07323, 0.3591, 0.09149, 0.3733, 0.09149, 0.3733, 0.07323, 0.3591, 0.2707, 0.3686, 0.263, 0.3904, 0.263, 0.3904, 0.2707, 0.3686, 0.07323, 0.3591, 0.09149, 0.3733, 0.0, 0.0, 0.05664, 0.3752, 0.07323, 0.3591, 0.0, 0.0, 0.2707, 0.3686, 0.05664, 0.3752, 0.0, 0.0, 0.09149, 0.3733, 0.2707, 0.3686, 0.0, 0.0])
me_cylinder_005.materials.append(mat_centurion_armor)
me_cylinder_005.update()
me_sphere_004 = bpy.data.meshes.new('Sphere.004')
me_sphere_004.from_pydata([(0.0, 1.0, 0.0), (0.0, 0.7071, -0.7071), (0.7071, -3.091e-08, 0.7071), (1.0, -4.371e-08, -5.96e-08), (0.7071, -3.091e-08, -0.7071), (-6.182e-08, -0.7071, 0.7071), (-8.742e-08, -1.0, -1.192e-07), (-6.182e-08, -0.7071, -0.7071), (0.0, 0.0, -1.0), (0.0, 0.0, 1.0), (1.236e-07, 0.7071, 0.7071), (-0.003405, 0.6419, 4.407), (0.003404, 0.6419, -0.2332), (-0.003406, -0.6419, 4.407), (0.6385, 1.699e-06, 4.408), (0.003404, -0.6419, -0.2332), (0.6453, 1.997e-06, -0.232), (-9.537e-07, 0.2842, 4.506), (-9.537e-07, 0.7071, 3.799), (0.7957, 1.752e-06, 4.506), (0.9814, 1.715e-06, 3.799), (-1.025e-06, -0.2842, 4.506), (-1.048e-06, -0.7071, 3.799), (-9.537e-07, 1.746e-06, 3.506), (-9.537e-07, 1.0, 4.506), (1.376, 1.702e-06, 4.506), (-1.087e-06, -1.0, 4.506), (-7.638e-07, 0.2527, 7.539), (0.6261, 1.597e-06, 7.539), (-8.158e-07, -0.2527, 7.539), (-7.638e-07, 0.2094, 12.06), (0.7957, 1.472e-06, 12.06), (-8.298e-07, -0.2094, 12.06), (-7.638e-07, 0.2094, 15.41), (0.6715, 1.257e-06, 15.41), (-8.195e-07, -0.2094, 15.41), (-7.774e-07, 1.144e-06, 17.77)], [], [(1, 0, 3, 4), (10, 9, 2), (8, 1, 4), (0, 10, 2, 3), (4, 3, 6, 7), (2, 9, 5), (8, 4, 7), (3, 2, 5, 6), (15, 16, 14, 13), (16, 12, 11, 14), (18, 24, 25, 20), (23, 18, 20), (20, 25, 26, 22), (23, 20, 22), (17, 19, 25, 24), (19, 21, 26, 25), (21, 19, 28, 29), (19, 17, 27, 28), (28, 27, 30, 31), (29, 28, 31, 32), (32, 31, 34, 35), (31, 30, 33, 34), (35, 34, 36), (34, 33, 36)])
me_sphere_004.polygons.foreach_set('use_smooth', [True] * 24)
_uv = me_sphere_004.uv_layers.new(name='UVMap')
_uv.uv.foreach_set('vector', [0.75, 0.25, 0.75, 0.5, 0.5, 0.5, 0.5, 0.25, 0.75, 0.75, 0.625, 1.0, 0.5, 0.75, 0.625, 0.0, 0.75, 0.25, 0.5, 0.25, 0.75, 0.5, 0.75, 0.75, 0.5, 0.75, 0.5, 0.5, 0.5, 0.25, 0.5, 0.5, 0.25, 0.5, 0.25, 0.25, 0.5, 0.75, 0.375, 1.0, 0.25, 0.75, 0.375, 0.0, 0.5, 0.25, 0.25, 0.25, 0.5, 0.5, 0.5, 0.75, 0.25, 0.75, 0.25, 0.5, 0.375, 0.5, 0.625, 0.5, 0.625, 0.75, 0.375, 0.75, 0.625, 0.5, 0.875, 0.5, 0.875, 0.75, 0.625, 0.75, 0.75, 0.25, 0.75, 0.5, 0.5, 0.5, 0.5, 0.25, 0.625, 0.0, 0.75, 0.25, 0.5, 0.25, 0.5, 0.25, 0.5, 0.5, 0.25, 0.5, 0.25, 0.25, 0.375, 0.0, 0.5, 0.25, 0.25, 0.25, 0.7149, 0.5, 0.5351, 0.5, 0.5, 0.5, 0.75, 0.5, 0.5351, 0.5, 0.4586, 0.5, 0.25, 0.5, 0.5, 0.5, 0.4586, 0.5, 0.5351, 0.5, 0.5351, 0.5, 0.4586, 0.5, 0.5351, 0.5, 0.7149, 0.5, 0.7149, 0.5, 0.5351, 0.5, 0.5351, 0.5, 0.7149, 0.5, 0.7149, 0.5, 0.5351, 0.5, 0.4586, 0.5, 0.5351, 0.5, 0.5351, 0.5, 0.4586, 0.5, 0.4586, 0.5, 0.5351, 0.5, 0.5351, 0.5, 0.4586, 0.5, 0.5351, 0.5, 0.7149, 0.5, 0.7149, 0.5, 0.5351, 0.5, 0.4586, 0.5, 0.5351, 0.5, 0.4586, 0.5, 0.5351, 0.5, 0.7149, 0.5, 0.5351, 0.5])
me_sphere_004.update()
arm_rig = bpy.data.armatures.new('rig')  # bones are not reproduced

# ---- objects
ob_rig = bpy.data.objects.new('rig', arm_rig)
ob_nose = bpy.data.objects.new('nose', me_cube_001)
ob_mouth_plane = bpy.data.objects.new('mouth_plane', me_plane)
ob_legs = bpy.data.objects.new('legs', me_cylinder_001)
ob_head = bpy.data.objects.new('head', me_sphere)
ob_hair = bpy.data.objects.new('hair', me_sphere_001)
ob_eyes_plane = bpy.data.objects.new('eyes_plane', me_plane_001)
ob_ears = bpy.data.objects.new('ears', me_cube_005)
ob_chest = bpy.data.objects.new('chest', me_cube_002)
ob_beard = bpy.data.objects.new('beard', me_sphere_002)
ob_arms = bpy.data.objects.new('arms', me_cube_007)
ob_empty = bpy.data.objects.new('Empty', None)
ob_centurion_helmet = bpy.data.objects.new('centurion_helmet', me_cylinder)
ob_empty_001 = bpy.data.objects.new('Empty.001', None)
ob_empty_002 = bpy.data.objects.new('Empty.002', None)
ob_centurion_chest_chainmail_straps = bpy.data.objects.new('centurion_chest_chainmail_straps', me_cube_004)
ob_centurion_chest_chainmail = bpy.data.objects.new('centurion_chest_chainmail', me_cube_008)
ob_centurion_skirt_leathers_upper = bpy.data.objects.new('centurion_skirt_leathers_upper', me_cube_009)
ob_centurion_belt = bpy.data.objects.new('centurion_belt', me_cube_010)
ob_centurion_skirt_leathers_lower = bpy.data.objects.new('centurion_skirt_leathers_lower', me_cube_011)
ob_centurion_shirt = bpy.data.objects.new('centurion_shirt', me_cube_012)
ob_centurion_arm_leathers = bpy.data.objects.new('centurion_arm_leathers', me_cube_014)
ob_centurion_skirt = bpy.data.objects.new('centurion_skirt', me_cylinder_004)
ob_centurion_leg_guards = bpy.data.objects.new('centurion_leg_guards', me_cube_015)
ob_centurion_boots = bpy.data.objects.new('centurion_boots', me_cylinder_005)
ob_gladius = bpy.data.objects.new('gladius', me_sphere_004)

# ---- transforms, parenting, visibility, modifiers, constraints
ob_rig.location = (0.0, 0.0, 0.0)
ob_rig.empty_display_type = 'ARROWS'
ob_rig.empty_image_side = 'FRONT'
ob_rig.hide_render = True
ob_rig.display_type = 'SOLID'
ob_rig.lineart.crease_threshold = 0.0
ob_nose.parent = ob_rig
ob_nose.matrix_parent_inverse = Matrix(((1.0, -6.804e-05, -9.313e-10, 1.112e-06), (4.738e-10, 1.788e-07, 1.0, -1.085), (-6.804e-05, -1.0, 6.337e-14, 0.01634), (-0.0, 0.0, -0.0, 1.0)))
ob_nose.location = (4.329e-11, 0.02296, 0.9321)
ob_mouth_plane.parent = ob_rig
ob_mouth_plane.matrix_parent_inverse = Matrix(((1.0, -6.804e-05, -9.313e-10, 1.112e-06), (4.738e-10, 1.788e-07, 1.0, -1.085), (-6.804e-05, -1.0, 6.337e-14, 0.01634), (-0.0, 0.0, -0.0, 1.0)))
ob_mouth_plane.location = (4.329e-11, 0.02296, 0.9321)
ob_legs.parent = ob_rig
ob_legs.location = (-7.451e-09, 0.0, 0.6422)
_vg = ob_legs.vertex_groups.new(name='root.x')
_vg = ob_legs.vertex_groups.new(name='foot.l')
for _i, _w in zip([1, 3, 4, 6, 8, 9, 11, 12, 17], [0.9474, 0.977, 0.001147, 0.9723, 0.6809, 0.7914, 0.9635, 0.9921, 0.03914]): _vg.add([_i], _w, 'REPLACE')
_vg = ob_legs.vertex_groups.new(name='toes_01.l')
for _i, _w in zip([9, 10], [0.1812, 0.9857]): _vg.add([_i], _w, 'REPLACE')
_vg = ob_legs.vertex_groups.new(name='foot.r')
_vg = ob_legs.vertex_groups.new(name='toes_01.r')
_vg = ob_legs.vertex_groups.new(name='spine_01.x')
_vg = ob_legs.vertex_groups.new(name='spine_02.x')
_vg = ob_legs.vertex_groups.new(name='neck.x')
_vg = ob_legs.vertex_groups.new(name='shoulder.r')
_vg = ob_legs.vertex_groups.new(name='shoulder.l')
_vg = ob_legs.vertex_groups.new(name='spine_03.x')
_vg = ob_legs.vertex_groups.new(name='head.x')
_vg = ob_legs.vertex_groups.new(name='leg_twist.l')
for _i, _w in zip([0, 2, 4, 5, 7, 8, 11, 13, 14, 15, 16, 17, 18, 19, 20], [0.0, 0.0, 0.3121, 0.0, 0.0, 0.317, 0.04879, 0.2193, 0.2341, 0.2213, 0.2486, 0.3523, 0.2902, 0.2816, 0.3006]): _vg.add([_i], _w, 'REPLACE')
_vg = ob_legs.vertex_groups.new(name='leg_twist.r')
_vg = ob_legs.vertex_groups.new(name='thigh_stretch.l')
for _i, _w in zip([0, 2, 4, 5, 7, 13, 16, 21], [0.3226, 0.3591, 0.0344, 0.3873, 0.3543, 0.06505, 0.03347, 0.2659]): _vg.add([_i], _w, 'REPLACE')
_vg = ob_legs.vertex_groups.new(name='thigh_stretch.r')
_vg = ob_legs.vertex_groups.new(name='arm_stretch.l')
_vg = ob_legs.vertex_groups.new(name='arm_stretch.r')
_vg = ob_legs.vertex_groups.new(name='forearm_twist.l')
_vg = ob_legs.vertex_groups.new(name='forearm_twist.r')
_vg = ob_legs.vertex_groups.new(name='hand.l')
_vg = ob_legs.vertex_groups.new(name='hand.r')
_vg = ob_legs.vertex_groups.new(name='leg_stretch.l')
for _i, _w in zip([0, 2, 4, 5, 7, 8, 11, 13, 14, 15, 16, 17, 18, 19, 20], [0.02342, 0.005777, 0.6282, 0.002003, 0.01091, 0.0, 0.0, 0.7153, 0.7398, 0.767, 0.7172, 0.5823, 0.6866, 0.7089, 0.6683]): _vg.add([_i], _w, 'REPLACE')
_vg = ob_legs.vertex_groups.new(name='leg_stretch.r')
_vg = ob_legs.vertex_groups.new(name='thigh_twist.l')
for _i, _w in zip([0, 2, 4, 5, 7, 13, 16, 21], [0.622, 0.6082, 0.0, 0.5849, 0.607, 0.0, 0.0, 0.7302]): _vg.add([_i], _w, 'REPLACE')
_vg = ob_legs.vertex_groups.new(name='thigh_twist.r')
_vg = ob_legs.vertex_groups.new(name='c_arm_twist_offset.l')
_vg = ob_legs.vertex_groups.new(name='c_arm_twist_offset.r')
_vg = ob_legs.vertex_groups.new(name='forearm_stretch.l')
_vg = ob_legs.vertex_groups.new(name='forearm_stretch.r')
_m = ob_legs.modifiers.new('Mirror', 'MIRROR')
_m = ob_legs.modifiers.new('rig', 'ARMATURE')
_m.object = ob_rig
_m.use_deform_preserve_volume = True
ob_head.parent = ob_rig
ob_head.location = (0.0, 0.02296, 0.9321)
_vg = ob_head.vertex_groups.new(name='root.x')
_vg = ob_head.vertex_groups.new(name='foot.l')
_vg = ob_head.vertex_groups.new(name='toes_01.l')
_vg = ob_head.vertex_groups.new(name='foot.r')
_vg = ob_head.vertex_groups.new(name='toes_01.r')
_vg = ob_head.vertex_groups.new(name='spine_01.x')
_vg = ob_head.vertex_groups.new(name='spine_02.x')
_vg = ob_head.vertex_groups.new(name='neck.x')
_vg = ob_head.vertex_groups.new(name='shoulder.r')
_vg = ob_head.vertex_groups.new(name='shoulder.l')
_vg = ob_head.vertex_groups.new(name='spine_03.x')
_vg = ob_head.vertex_groups.new(name='head.x')
for _i, _w in zip([0, 1, 2, 3, 4, 5, 6, 7, 8, 9, 10, 11, 12, 13, 14], [1.0, 0.9882, 1.0, 1.0, 1.0, 1.0, 0.9932, 1.0, 1.0, 1.0, 1.0, 0.9769, 1.0, 0.9782, 0.9894]): _vg.add([_i], _w, 'REPLACE')
_vg = ob_head.vertex_groups.new(name='leg_twist.l')
_vg = ob_head.vertex_groups.new(name='leg_twist.r')
_vg = ob_head.vertex_groups.new(name='thigh_stretch.l')
_vg = ob_head.vertex_groups.new(name='thigh_stretch.r')
_vg = ob_head.vertex_groups.new(name='arm_stretch.l')
_vg = ob_head.vertex_groups.new(name='arm_stretch.r')
_vg = ob_head.vertex_groups.new(name='forearm_twist.l')
_vg = ob_head.vertex_groups.new(name='forearm_twist.r')
_vg = ob_head.vertex_groups.new(name='hand.l')
_vg = ob_head.vertex_groups.new(name='hand.r')
_vg = ob_head.vertex_groups.new(name='leg_stretch.l')
_vg = ob_head.vertex_groups.new(name='leg_stretch.r')
_vg = ob_head.vertex_groups.new(name='thigh_twist.l')
_vg = ob_head.vertex_groups.new(name='thigh_twist.r')
_vg = ob_head.vertex_groups.new(name='c_arm_twist_offset.l')
_vg = ob_head.vertex_groups.new(name='c_arm_twist_offset.r')
_vg = ob_head.vertex_groups.new(name='forearm_stretch.l')
_vg = ob_head.vertex_groups.new(name='forearm_stretch.r')
_m = ob_head.modifiers.new('rig', 'ARMATURE')
_m.object = ob_rig
_m.use_deform_preserve_volume = True
ob_hair.parent = ob_rig
ob_hair.matrix_parent_inverse = Matrix(((1.0, -6.804e-05, -9.313e-10, 1.112e-06), (4.738e-10, 1.788e-07, 1.0, -1.085), (-6.804e-05, -1.0, 6.337e-14, 0.01634), (-0.0, 0.0, -0.0, 1.0)))
ob_hair.location = (4.329e-11, 0.02296, 0.9321)
_m = ob_hair.modifiers.new('Mirror', 'MIRROR')
_m.use_clip = True
ob_eyes_plane.parent = ob_rig
ob_eyes_plane.matrix_parent_inverse = Matrix(((1.0, -6.804e-05, -9.313e-10, 1.112e-06), (4.738e-10, 1.788e-07, 1.0, -1.085), (-6.804e-05, -1.0, 6.337e-14, 0.01634), (-0.0, 0.0, -0.0, 1.0)))
ob_eyes_plane.location = (4.329e-11, 0.02296, 0.9321)
ob_ears.parent = ob_rig
ob_ears.matrix_parent_inverse = Matrix(((1.0, -6.804e-05, -9.313e-10, 1.112e-06), (4.738e-10, 1.788e-07, 1.0, -1.085), (-6.804e-05, -1.0, 6.337e-14, 0.01634), (-0.0, 0.0, -0.0, 1.0)))
ob_ears.location = (4.329e-11, 0.02296, 0.9321)
_m = ob_ears.modifiers.new('Mirror', 'MIRROR')
ob_chest.parent = ob_rig
ob_chest.location = (0.0, 0.0, 0.6422)
_vg = ob_chest.vertex_groups.new(name='root.x')
for _i, _w in zip([0, 2, 5, 6, 9, 10, 11, 13, 14, 15, 16, 17, 18, 19], [0.0506, 0.1621, 0.2411, 0.04286, 0.09177, 0.04139, 0.4341, 0.738, 0.9027, 0.9015, 0.1529, 0.9016, 0.1086, 0.06476]): _vg.add([_i], _w, 'REPLACE')
_vg = ob_chest.vertex_groups.new(name='foot.l')
_vg = ob_chest.vertex_groups.new(name='toes_01.l')
_vg = ob_chest.vertex_groups.new(name='foot.r')
_vg = ob_chest.vertex_groups.new(name='toes_01.r')
_vg = ob_chest.vertex_groups.new(name='spine_01.x')
for _i, _w in zip([2, 5, 11, 13], [0.006965, 0.6569, 0.09047, 0.1505]): _vg.add([_i], _w, 'REPLACE')
_vg = ob_chest.vertex_groups.new(name='spine_02.x')
_vg = ob_chest.vertex_groups.new(name='neck.x')
_vg = ob_chest.vertex_groups.new(name='shoulder.r')
for _i, _w in zip([1, 4, 8, 12], [0.02088, 0.0004678, 0.1003, 0.4517]): _vg.add([_i], _w, 'REPLACE')
_vg = ob_chest.vertex_groups.new(name='shoulder.l')
for _i, _w in zip([1, 3, 4, 7, 8, 12, 13, 14, 15, 16, 19], [0.8751, 0.07756, 0.0004678, 0.03167, 0.1003, 0.4517, 0.01708, 0.01423, 0.01045, 0.6951, 0.7076]): _vg.add([_i], _w, 'REPLACE')
_vg = ob_chest.vertex_groups.new(name='spine_03.x')
for _i, _w in zip([1, 3, 4, 5, 8, 12, 16, 19], [0.0208, 0.7984, 0.9203, 0.01086, 0.7895, 0.06632, 0.06438, 0.005513]): _vg.add([_i], _w, 'REPLACE')
_vg = ob_chest.vertex_groups.new(name='head.x')
_vg = ob_chest.vertex_groups.new(name='leg_twist.l')
_vg = ob_chest.vertex_groups.new(name='leg_twist.r')
_vg = ob_chest.vertex_groups.new(name='thigh_stretch.l')
for _i, _w in zip([0, 2, 5, 6, 9, 10, 11, 13, 14, 15, 17, 18], [0.3182, 0.1812, 0.0, 0.3575, 0.2637, 0.2959, 0.05743, 0.0, 0.0, 0.0, 0.0, 0.1631]): _vg.add([_i], _w, 'REPLACE')
_vg = ob_chest.vertex_groups.new(name='thigh_stretch.r')
for _i, _w in zip([0, 2, 5, 6, 9, 10, 11, 17, 18], [0.02683, 0.0151, 0.0, 0.01241, 0.2637, 0.2959, 0.05743, 0.0, 0.1631]): _vg.add([_i], _w, 'REPLACE')
_vg = ob_chest.vertex_groups.new(name='arm_stretch.l')
for _i, _w in zip([1, 3, 7, 16, 19], [0.0, 0.0, 0.1373, 0.0, 0.02151]): _vg.add([_i], _w, 'REPLACE')
_vg = ob_chest.vertex_groups.new(name='arm_stretch.r')
_vg = ob_chest.vertex_groups.new(name='forearm_twist.l')
_vg = ob_chest.vertex_groups.new(name='forearm_twist.r')
_vg = ob_chest.vertex_groups.new(name='hand.l')
_vg = ob_chest.vertex_groups.new(name='hand.r')
_vg = ob_chest.vertex_groups.new(name='leg_stretch.l')
_vg = ob_chest.vertex_groups.new(name='leg_stretch.r')
_vg = ob_chest.vertex_groups.new(name='thigh_twist.l')
for _i, _w in zip([0, 2, 5, 6, 9, 10, 11, 13, 14, 15, 17, 18], [0.539, 0.5609, 0.01001, 0.5485, 0.1693, 0.1643, 0.1759, 0.02958, 0.03428, 0.02188, 0.01329, 0.2741]): _vg.add([_i], _w, 'REPLACE')
_vg = ob_chest.vertex_groups.new(name='thigh_twist.r')
for _i, _w in zip([0, 2, 5, 6, 9, 10, 11, 17, 18], [0.04473, 0.04579, 0.01001, 0.01852, 0.1693, 0.1643, 0.1759, 0.01329, 0.2741]): _vg.add([_i], _w, 'REPLACE')
_vg = ob_chest.vertex_groups.new(name='c_arm_twist_offset.l')
for _i, _w in zip([1, 3, 7, 16, 19], [0.0242, 0.06068, 0.8038, 0.0577, 0.168]): _vg.add([_i], _w, 'REPLACE')
_vg = ob_chest.vertex_groups.new(name='c_arm_twist_offset.r')
_vg = ob_chest.vertex_groups.new(name='forearm_stretch.l')
_vg = ob_chest.vertex_groups.new(name='forearm_stretch.r')
_m = ob_chest.modifiers.new('Mirror', 'MIRROR')
_m.use_clip = True
_m = ob_chest.modifiers.new('rig', 'ARMATURE')
_m.object = ob_rig
_m.use_deform_preserve_volume = True
ob_beard.parent = ob_rig
ob_beard.matrix_parent_inverse = Matrix(((1.0, -6.804e-05, -9.313e-10, 1.112e-06), (4.738e-10, 1.788e-07, 1.0, -1.085), (-6.804e-05, -1.0, 6.337e-14, 0.01634), (-0.0, 0.0, -0.0, 1.0)))
ob_beard.location = (4.329e-11, 0.02296, 0.9321)
_m = ob_beard.modifiers.new('Mirror', 'MIRROR')
_m.use_clip = True
ob_arms.parent = ob_rig
ob_arms.location = (5.96e-08, 1.49e-08, 0.6422)
_vg = ob_arms.vertex_groups.new(name='root.x')
_vg = ob_arms.vertex_groups.new(name='foot.l')
_vg = ob_arms.vertex_groups.new(name='toes_01.l')
_vg = ob_arms.vertex_groups.new(name='foot.r')
_vg = ob_arms.vertex_groups.new(name='toes_01.r')
_vg = ob_arms.vertex_groups.new(name='spine_01.x')
_vg = ob_arms.vertex_groups.new(name='spine_02.x')
_vg = ob_arms.vertex_groups.new(name='neck.x')
_vg = ob_arms.vertex_groups.new(name='shoulder.r')
_vg = ob_arms.vertex_groups.new(name='shoulder.l')
for _i, _w in zip([0, 2, 4, 5, 6, 8, 37], [0.229, 0.8583, 0.0239, 0.002996, 0.9315, 0.9434, 0.9541]): _vg.add([_i], _w, 'REPLACE')
_vg = ob_arms.vertex_groups.new(name='spine_03.x')
_vg = ob_arms.vertex_groups.new(name='head.x')
_vg = ob_arms.vertex_groups.new(name='leg_twist.l')
_vg = ob_arms.vertex_groups.new(name='leg_twist.r')
_vg = ob_arms.vertex_groups.new(name='thigh_stretch.l')
_vg = ob_arms.vertex_groups.new(name='thigh_stretch.r')
_vg = ob_arms.vertex_groups.new(name='arm_stretch.l')
for _i, _w in zip([0, 2, 4, 5, 6, 8, 10, 11, 12, 32, 33, 34, 35, 37], [0.0, 0.0, 0.8458, 0.7504, 0.0, 0.0, 0.9223, 0.877, 0.6315, 0.1112, 0.9099, 0.8494, 0.345, 0.0]): _vg.add([_i], _w, 'REPLACE')
_vg = ob_arms.vertex_groups.new(name='arm_stretch.r')
_vg = ob_arms.vertex_groups.new(name='forearm_twist.l')
for _i, _w in zip([4, 5, 10, 11, 12, 13, 14, 15, 16, 17, 24, 25, 26, 29, 30, 31, 32, 33, 34, 35], [0.001764, 0.002423, 0.0, 0.0, 0.0148, 0.7577, 0.05597, 0.1002, 0.07472, 0.04094, 0.7508, 0.7609, 0.7547, 0.7564, 0.1113, 0.07789, 0.09005, 0.005837, 0.01101, 0.0464]): _vg.add([_i], _w, 'REPLACE')
_vg = ob_arms.vertex_groups.new(name='forearm_twist.r')
_vg = ob_arms.vertex_groups.new(name='hand.l')
for _i, _w in zip([1, 3, 7, 9, 13, 14, 15, 16, 17, 18, 19, 20, 21, 22, 23, 24, 25, 26, 27, 28, 29, 30, 31, 34, 36], [0.9844, 0.9826, 0.9764, 0.9854, 0.117, 0.9523, 0.9017, 0.925, 0.9581, 0.9896, 0.9869, 0.9901, 0.9904, 0.9943, 0.9929, 0.1289, 0.1153, 0.1224, 0.9847, 0.9891, 0.1222, 0.8958, 0.9247, 0.001912, 0.9988]): _vg.add([_i], _w, 'REPLACE')
_vg = ob_arms.vertex_groups.new(name='hand.r')
_vg = ob_arms.vertex_groups.new(name='leg_stretch.l')
_vg = ob_arms.vertex_groups.new(name='leg_stretch.r')
_vg = ob_arms.vertex_groups.new(name='thigh_twist.l')
_vg = ob_arms.vertex_groups.new(name='thigh_twist.r')
_vg = ob_arms.vertex_groups.new(name='c_arm_twist_offset.l')
for _i, _w in zip([0, 2, 4, 5, 6, 8, 10, 11, 12, 32, 33, 34, 35, 37], [0.672, 0.1052, 0.0327, 0.004621, 0.02868, 0.02218, 0.02508, 0.05271, 0.0, 0.0, 0.0, 0.0, 0.0, 0.02065]): _vg.add([_i], _w, 'REPLACE')
_vg = ob_arms.vertex_groups.new(name='c_arm_twist_offset.r')
_vg = ob_arms.vertex_groups.new(name='forearm_stretch.l')
for _i, _w in zip([4, 5, 10, 11, 12, 13, 14, 15, 16, 17, 24, 25, 26, 29, 30, 31, 32, 33, 34, 35], [0.07139, 0.2101, 0.01054, 0.04551, 0.3802, 0.1252, 0.0, 0.0, 0.0002957, 0.0, 0.1203, 0.1238, 0.1229, 0.1214, 0.0, 0.0, 0.7987, 0.09904, 0.1235, 0.6003]): _vg.add([_i], _w, 'REPLACE')
_vg = ob_arms.vertex_groups.new(name='forearm_stretch.r')
_m = ob_arms.modifiers.new('Mirror', 'MIRROR')
_m = ob_arms.modifiers.new('rig', 'ARMATURE')
_m.object = ob_rig
_m.use_deform_preserve_volume = True
ob_empty.location = (-0.3924, 0.7345, 1.263)
ob_empty.rotation_euler = (1.571, -0.0, -0.0)
ob_empty.scale = (0.2751, 0.2751, 0.2751)
ob_empty.empty_display_type = 'IMAGE'
ob_empty.empty_display_size = 5.0
ob_centurion_helmet.location = (0.0, 0.02296, 1.011)
ob_centurion_helmet.scale = (0.1437, 0.1437, 0.1437)
_m = ob_centurion_helmet.modifiers.new('Mirror', 'MIRROR')
_m.use_clip = True
ob_empty_001.location = (-1.389, 0.06532, 1.832)
ob_empty_001.rotation_euler = (1.571, -0.0, 4.712)
ob_empty_001.scale = (0.2442, 0.2442, 0.2442)
ob_empty_001.empty_display_type = 'IMAGE'
ob_empty_001.empty_display_size = 5.0
ob_empty_002.location = (-1.306, 0.9332, 1.32)
ob_empty_002.rotation_euler = (1.571, -0.0, -1.571)
ob_empty_002.scale = (0.2751, 0.2751, 0.2751)
ob_empty_002.empty_display_type = 'IMAGE'
ob_empty_002.empty_display_size = 5.0
ob_centurion_chest_chainmail_straps.location = (0.0, 0.0, 0.0)
ob_centurion_chest_chainmail_straps.scale = (0.06533, 0.06533, 0.06533)
_m = ob_centurion_chest_chainmail_straps.modifiers.new('Mirror', 'MIRROR')
ob_centurion_chest_chainmail.location = (0.0, 0.0, 0.6422)
ob_centurion_chest_chainmail.scale = (1.153, 1.167, 1.0)
_vg = ob_centurion_chest_chainmail.vertex_groups.new(name='root.x')
_vg = ob_centurion_chest_chainmail.vertex_groups.new(name='foot.l')
_vg = ob_centurion_chest_chainmail.vertex_groups.new(name='toes_01.l')
_vg = ob_centurion_chest_chainmail.vertex_groups.new(name='foot.r')
_vg = ob_centurion_chest_chainmail.vertex_groups.new(name='toes_01.r')
_vg = ob_centurion_chest_chainmail.vertex_groups.new(name='spine_01.x')
_vg = ob_centurion_chest_chainmail.vertex_groups.new(name='spine_02.x')
_vg = ob_centurion_chest_chainmail.vertex_groups.new(name='neck.x')
_vg = ob_centurion_chest_chainmail.vertex_groups.new(name='shoulder.r')
_vg = ob_centurion_chest_chainmail.vertex_groups.new(name='shoulder.l')
_vg = ob_centurion_chest_chainmail.vertex_groups.new(name='spine_03.x')
_vg = ob_centurion_chest_chainmail.vertex_groups.new(name='head.x')
_vg = ob_centurion_chest_chainmail.vertex_groups.new(name='leg_twist.l')
_vg = ob_centurion_chest_chainmail.vertex_groups.new(name='leg_twist.r')
_vg = ob_centurion_chest_chainmail.vertex_groups.new(name='thigh_stretch.l')
_vg = ob_centurion_chest_chainmail.vertex_groups.new(name='thigh_stretch.r')
_vg = ob_centurion_chest_chainmail.vertex_groups.new(name='arm_stretch.l')
_vg = ob_centurion_chest_chainmail.vertex_groups.new(name='arm_stretch.r')
_vg = ob_centurion_chest_chainmail.vertex_groups.new(name='forearm_twist.l')
_vg = ob_centurion_chest_chainmail.vertex_groups.new(name='forearm_twist.r')
_vg = ob_centurion_chest_chainmail.vertex_groups.new(name='hand.l')
_vg = ob_centurion_chest_chainmail.vertex_groups.new(name='hand.r')
_vg = ob_centurion_chest_chainmail.vertex_groups.new(name='leg_stretch.l')
_vg = ob_centurion_chest_chainmail.vertex_groups.new(name='leg_stretch.r')
_vg = ob_centurion_chest_chainmail.vertex_groups.new(name='thigh_twist.l')
_vg = ob_centurion_chest_chainmail.vertex_groups.new(name='thigh_twist.r')
_vg = ob_centurion_chest_chainmail.vertex_groups.new(name='c_arm_twist_offset.l')
_vg = ob_centurion_chest_chainmail.vertex_groups.new(name='c_arm_twist_offset.r')
_vg = ob_centurion_chest_chainmail.vertex_groups.new(name='forearm_stretch.l')
_vg = ob_centurion_chest_chainmail.vertex_groups.new(name='forearm_stretch.r')
_m = ob_centurion_chest_chainmail.modifiers.new('Mirror', 'MIRROR')
_m.use_clip = True
ob_centurion_skirt_leathers_upper.location = (3.469e-18, -1.49e-08, 0.6422)
ob_centurion_skirt_leathers_upper.scale = (0.09054, 0.09054, 0.09054)
_m = ob_centurion_skirt_leathers_upper.modifiers.new('Mirror', 'MIRROR')
_m.use_axis = (True, True, False)
_m.use_clip = True
ob_centurion_belt.location = (0.0, 0.0, 0.6422)
ob_centurion_belt.scale = (0.1158, 0.1158, 0.004109)
_m = ob_centurion_belt.modifiers.new('Mirror', 'MIRROR')
_m.use_axis = (True, True, False)
_m.use_clip = True
ob_centurion_skirt_leathers_lower.location = (3.469e-18, -1.49e-08, 0.622)
ob_centurion_skirt_leathers_lower.scale = (0.09054, 0.09054, 0.09054)
_m = ob_centurion_skirt_leathers_lower.modifiers.new('Mirror', 'MIRROR')
ob_centurion_shirt.location = (1.49e-08, 0.0, 0.6422)
ob_centurion_shirt.scale = (0.06424, 0.06424, 0.06424)
_m = ob_centurion_shirt.modifiers.new('Mirror', 'MIRROR')
ob_centurion_arm_leathers.location = (-1.49e-08, 3.725e-09, 0.6504)
ob_centurion_arm_leathers.scale = (0.09054, 0.09054, 0.09054)
_m = ob_centurion_arm_leathers.modifiers.new('Mirror', 'MIRROR')
_m.use_axis = (True, True, False)
ob_centurion_skirt.location = (0.0, 0.0, 0.4589)
ob_centurion_skirt.scale = (0.1043, 0.08264, 0.1043)
ob_centurion_leg_guards.location = (-7.451e-09, -9.313e-10, 0.0)
ob_centurion_leg_guards.scale = (0.04888, 0.04888, 0.04888)
_m = ob_centurion_leg_guards.modifiers.new('Mirror', 'MIRROR')
ob_centurion_boots.location = (0.0, 0.0, 1.863e-09)
ob_centurion_boots.scale = (1.129, 1.129, 1.129)
_vg = ob_centurion_boots.vertex_groups.new(name='root.x')
_vg = ob_centurion_boots.vertex_groups.new(name='foot.l')
_vg = ob_centurion_boots.vertex_groups.new(name='toes_01.l')
_vg = ob_centurion_boots.vertex_groups.new(name='foot.r')
_vg = ob_centurion_boots.vertex_groups.new(name='toes_01.r')
_vg = ob_centurion_boots.vertex_groups.new(name='spine_01.x')
_vg = ob_centurion_boots.vertex_groups.new(name='spine_02.x')
_vg = ob_centurion_boots.vertex_groups.new(name='neck.x')
_vg = ob_centurion_boots.vertex_groups.new(name='shoulder.r')
_vg = ob_centurion_boots.vertex_groups.new(name='shoulder.l')
_vg = ob_centurion_boots.vertex_groups.new(name='spine_03.x')
_vg = ob_centurion_boots.vertex_groups.new(name='head.x')
_vg = ob_centurion_boots.vertex_groups.new(name='leg_twist.l')
_vg = ob_centurion_boots.vertex_groups.new(name='leg_twist.r')
_vg = ob_centurion_boots.vertex_groups.new(name='thigh_stretch.l')
_vg = ob_centurion_boots.vertex_groups.new(name='thigh_stretch.r')
_vg = ob_centurion_boots.vertex_groups.new(name='arm_stretch.l')
_vg = ob_centurion_boots.vertex_groups.new(name='arm_stretch.r')
_vg = ob_centurion_boots.vertex_groups.new(name='forearm_twist.l')
_vg = ob_centurion_boots.vertex_groups.new(name='forearm_twist.r')
_vg = ob_centurion_boots.vertex_groups.new(name='hand.l')
_vg = ob_centurion_boots.vertex_groups.new(name='hand.r')
_vg = ob_centurion_boots.vertex_groups.new(name='leg_stretch.l')
_vg = ob_centurion_boots.vertex_groups.new(name='leg_stretch.r')
_vg = ob_centurion_boots.vertex_groups.new(name='thigh_twist.l')
_vg = ob_centurion_boots.vertex_groups.new(name='thigh_twist.r')
_vg = ob_centurion_boots.vertex_groups.new(name='c_arm_twist_offset.l')
_vg = ob_centurion_boots.vertex_groups.new(name='c_arm_twist_offset.r')
_vg = ob_centurion_boots.vertex_groups.new(name='forearm_stretch.l')
_vg = ob_centurion_boots.vertex_groups.new(name='forearm_stretch.r')
_m = ob_centurion_boots.modifiers.new('Mirror', 'MIRROR')
ob_gladius.location = (-0.5285, 0.07165, 0.8386)
ob_gladius.scale = (0.03886, 0.03886, 0.03433)
_m = ob_gladius.modifiers.new('Mirror', 'MIRROR')
_m.use_clip = True

# ---- collection membership
scene.collection.objects.link(ob_rig)
scene.collection.objects.link(ob_nose)
scene.collection.objects.link(ob_mouth_plane)
scene.collection.objects.link(ob_legs)
scene.collection.objects.link(ob_head)
scene.collection.objects.link(ob_hair)
scene.collection.objects.link(ob_eyes_plane)
scene.collection.objects.link(ob_ears)
scene.collection.objects.link(ob_chest)
scene.collection.objects.link(ob_beard)
scene.collection.objects.link(ob_arms)
scene.collection.objects.link(ob_empty)
scene.collection.objects.link(ob_centurion_helmet)
scene.collection.objects.link(ob_empty_001)
scene.collection.objects.link(ob_empty_002)
scene.collection.objects.link(ob_centurion_chest_chainmail_straps)
scene.collection.objects.link(ob_centurion_chest_chainmail)
scene.collection.objects.link(ob_centurion_skirt_leathers_upper)
scene.collection.objects.link(ob_centurion_belt)
scene.collection.objects.link(ob_centurion_skirt_leathers_lower)
scene.collection.objects.link(ob_centurion_shirt)
scene.collection.objects.link(ob_centurion_arm_leathers)
scene.collection.objects.link(ob_centurion_skirt)
scene.collection.objects.link(ob_centurion_leg_guards)
scene.collection.objects.link(ob_centurion_boots)
scene.collection.objects.link(ob_gladius)

# ---- scene / render settings (as saved in the file)
scene.frame_start = 1; scene.frame_end = 250; scene.frame_set(1)
scene.render.engine = 'BLENDER_EEVEE_NEXT'
scene.cycles.sampling_pattern = 'TABULATED_SOBOL'
scene.eevee.ray_tracing_options.trace_max_roughness = 0.0
bpy.context.view_layer.update()

# ---- added for rendering (the .blend has no active camera and no usable light): camera, sun
cam_auto = bpy.data.cameras.new('AutoCamera')
cam_auto.lens = 50.0
cam_auto.sensor_width = 36.0
cam_auto.clip_end = 1000.0
ob_auto_camera = bpy.data.objects.new('AutoCamera', cam_auto)
scene.collection.objects.link(ob_auto_camera)
ob_auto_camera.location = (1.77503, -2.08578, 2.14436)
ob_auto_camera.rotation_euler = (1.09748, -7.21219e-08, 0.694738)
scene.camera = ob_auto_camera
light_auto_sun = bpy.data.lights.new('AutoSun', 'SUN')
light_auto_sun.energy = 3.0
light_auto_sun.angle = 0.0523599
ob_auto_sun = bpy.data.objects.new('AutoSun', light_auto_sun)
scene.collection.objects.link(ob_auto_sun)
ob_auto_sun.rotation_euler = (0.872665, 0.174533, 0.523599)
bpy.context.view_layer.update()
